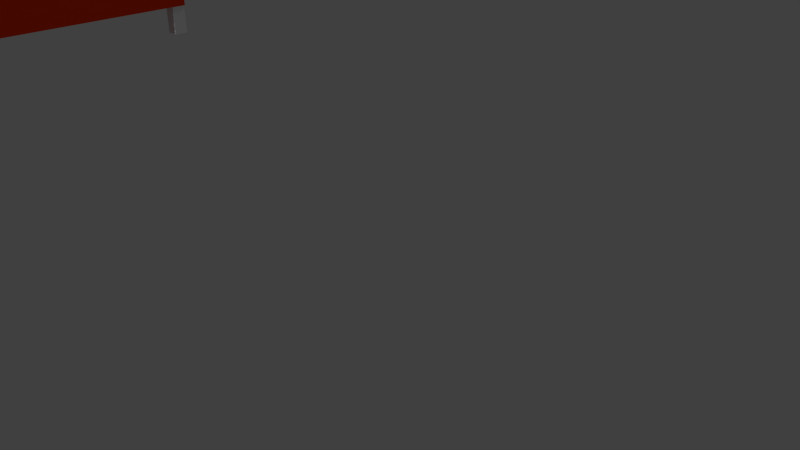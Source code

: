 # Source: chickincoop.er_.blend  (saved by Blender 2.67.0; exported with 4.5.12 LTS)
import bpy
from mathutils import Matrix  # noqa: F401  (used for matrix-valued properties, if any)

bpy.ops.wm.read_factory_settings(use_empty=True)
scene = bpy.context.scene
scene.name = 'Scene'

# ---- collections
col_collection_1 = bpy.data.collections.new('Collection 1'); scene.collection.children.link(col_collection_1)

# ---- materials (node trees are filled in below, after node groups)
mat_material_002 = bpy.data.materials.new('Material.002')
mat_material_002.alpha_threshold = 0.0
mat_material_002.use_transparent_shadow = False
mat_material_002.diffuse_color = (0.02029, 0.02029, 0.02029, 1.0)
mat_material_002.roughness = 0.5
mat_material_002.line_color = (0.0, 0.0, 0.0, 1.0)
mat_material_001 = bpy.data.materials.new('Material.001')
mat_material_001.alpha_threshold = 0.0
mat_material_001.use_transparent_shadow = False
mat_material_001.diffuse_color = (0.02038, 0.02038, 0.02038, 1.0)
mat_material_001.roughness = 0.5
mat_material_001.line_color = (0.0, 0.0, 0.0, 1.0)
mat_material_004 = bpy.data.materials.new('Material.004')
mat_material_004.alpha_threshold = 0.0
mat_material_004.use_transparent_shadow = False
mat_material_004.roughness = 0.5
mat_material_004.line_color = (0.0, 0.0, 0.0, 1.0)
mat_material_003 = bpy.data.materials.new('Material.003')
mat_material_003.alpha_threshold = 0.0
mat_material_003.use_transparent_shadow = False
mat_material_003.diffuse_color = (0.214, 0.08414, 0.004932, 1.0)
mat_material_003.roughness = 0.5
mat_material_003.line_color = (0.0, 0.0, 0.0, 1.0)
mat_material = bpy.data.materials.new('Material')
mat_material.alpha_threshold = 0.0
mat_material.use_transparent_shadow = False
mat_material.diffuse_color = (0.7106, 0.03307, 0.0, 1.0)
mat_material.roughness = 0.5
mat_material.line_color = (0.0, 0.0, 0.0, 1.0)

# ---- material node trees

# ---- world
world_world = bpy.data.worlds.new('World'); scene.world = world_world
world_world.color = (0.05088, 0.05088, 0.05088)
world_world.use_sun_shadow = False
world_world.sun_shadow_jitter_overblur = 0.0
world_world.cycles.sampling_method = 'MANUAL'
world_world.cycles.sample_map_resolution = 256

# ---- cameras
cam_camera = bpy.data.cameras.new('Camera')
cam_camera.clip_end = 100.0
cam_camera.lens = 35.0
cam_camera.sensor_width = 32.0
cam_camera.sensor_height = 18.0
cam_camera.ortho_scale = 7.314
cam_camera.dof.focus_distance = 0.0
cam_camera.dof.aperture_fstop = 128.0

# ---- lights
light_sun = bpy.data.lights.new('Sun', 'SUN')
light_sun.transmission_factor = 0.0
light_sun.angle = 0.1993
light_sun.energy = 1.0
light_sun.shadow_buffer_clip_start = 0.5
light_sun.shadow_soft_size = 0.1
light_sun.shadow_cascade_max_distance = 1000.0
light_sun.cycles.use_multiple_importance_sampling = False
light_hemi = bpy.data.lights.new('Hemi', 'SUN')
light_hemi.transmission_factor = 0.0
light_hemi.angle = 0.1993
light_hemi.energy = 1.0
light_hemi.shadow_buffer_clip_start = 0.5
light_hemi.shadow_soft_size = 0.1
light_hemi.shadow_cascade_max_distance = 1000.0
light_hemi.cycles.use_multiple_importance_sampling = False
light_lamp = bpy.data.lights.new('Lamp', 'POINT')
light_lamp.transmission_factor = 0.0
light_lamp.cutoff_distance = 30.0
light_lamp.energy = 100.0
light_lamp.shadow_buffer_clip_start = 1.001
light_lamp.shadow_soft_size = 0.1
light_lamp.shadow_maximum_resolution = 0.006
light_lamp.use_absolute_resolution = True
light_lamp.cycles.use_multiple_importance_sampling = False

# ---- meshes
me_cube_009 = bpy.data.meshes.new('Cube.009')
me_cube_009.from_pydata([(-1.0, -1.0, -1.0), (-1.0, 1.0, -1.0), (1.0, 1.0, -1.0), (1.0, -1.0, -1.0), (-1.0, -1.0, 1.0), (-1.0, 1.0, 1.0), (1.0, 1.0, 1.0), (1.0, -1.0, 1.0)], [], [(4, 5, 1, 0), (5, 6, 2, 1), (6, 7, 3, 2), (7, 4, 0, 3), (0, 1, 2, 3), (7, 6, 5, 4)])
me_cube_009.materials.append(mat_material_002)
me_cube_009.use_remesh_preserve_volume = False
me_cube_009.use_remesh_preserve_attributes = False
me_cube_009.use_mirror_vertex_groups = False
me_cube_009.update()
me_cube_008 = bpy.data.meshes.new('Cube.008')
me_cube_008.from_pydata([(-1.0, -1.0, -1.0), (-1.0, 1.0, -1.0), (1.0, 1.0, -1.0), (1.0, -1.0, -1.0), (-1.0, -1.0, 1.0), (-1.0, 1.0, 1.0), (1.0, 1.0, 1.0), (1.0, -1.0, 1.0)], [], [(4, 5, 1, 0), (5, 6, 2, 1), (6, 7, 3, 2), (7, 4, 0, 3), (0, 1, 2, 3), (7, 6, 5, 4)])
me_cube_008.materials.append(mat_material_001)
me_cube_008.use_remesh_preserve_volume = False
me_cube_008.use_remesh_preserve_attributes = False
me_cube_008.use_mirror_vertex_groups = False
me_cube_008.update()
me_cube_007 = bpy.data.meshes.new('Cube.007')
me_cube_007.from_pydata([(-1.0, -1.0, -1.0), (-1.0, 1.0, -1.0), (1.0, 1.0, -1.0), (1.0, -1.0, -1.0), (-1.0, -1.0, 1.0), (-1.0, 1.0, 1.0), (1.0, 1.0, 1.0), (1.0, -1.0, 1.0)], [], [(4, 5, 1, 0), (5, 6, 2, 1), (6, 7, 3, 2), (7, 4, 0, 3), (0, 1, 2, 3), (7, 6, 5, 4)])
me_cube_007.use_remesh_preserve_volume = False
me_cube_007.use_remesh_preserve_attributes = False
me_cube_007.use_mirror_vertex_groups = False
me_cube_007.update()
me_cube_006 = bpy.data.meshes.new('Cube.006')
me_cube_006.from_pydata([(-1.0, -1.0, -1.0), (-1.0, 1.0, -1.0), (1.0, 1.0, -1.0), (1.0, -1.0, -1.0), (-1.0, -1.0, 1.0), (-1.0, 1.0, 1.0), (1.0, 1.0, 1.0), (1.0, -1.0, 1.0)], [], [(4, 5, 1, 0), (5, 6, 2, 1), (6, 7, 3, 2), (7, 4, 0, 3), (0, 1, 2, 3), (7, 6, 5, 4)])
me_cube_006.use_remesh_preserve_volume = False
me_cube_006.use_remesh_preserve_attributes = False
me_cube_006.use_mirror_vertex_groups = False
me_cube_006.update()
me_cube_005 = bpy.data.meshes.new('Cube.005')
me_cube_005.from_pydata([(-1.0, -1.0, -1.0), (-1.0, 1.0, -1.0), (1.0, 1.0, -1.0), (1.0, -1.0, -1.0), (-1.0, -1.0, 1.0), (-1.0, 1.0, 1.0), (1.0, 1.0, 1.0), (1.0, -1.0, 1.0)], [], [(4, 5, 1, 0), (5, 6, 2, 1), (6, 7, 3, 2), (7, 4, 0, 3), (0, 1, 2, 3), (7, 6, 5, 4)])
me_cube_005.materials.append(mat_material_004)
me_cube_005.use_remesh_preserve_volume = False
me_cube_005.use_remesh_preserve_attributes = False
me_cube_005.use_mirror_vertex_groups = False
me_cube_005.update()
me_plane = bpy.data.meshes.new('Plane')
me_plane.from_pydata([(1.0, -1.0, 0.0), (-1.0, -1.0, 0.0), (1.0, 1.0, 0.0), (-1.0, 1.0, 0.0)], [], [(1, 0, 2, 3)])
me_plane.materials.append(mat_material_003)
me_plane.use_remesh_preserve_volume = False
me_plane.use_remesh_preserve_attributes = False
me_plane.use_mirror_vertex_groups = False
me_plane.update()
me_cube_004 = bpy.data.meshes.new('Cube.004')
me_cube_004.from_pydata([(-1.0, -1.0, -1.0), (-1.0, 1.0, -1.0), (1.0, 1.0, -1.0), (1.0, -1.0, -1.0), (-1.0, -1.0, 1.0), (-1.0, 1.0, 1.0), (1.0, 1.0, 1.0), (1.0, -1.0, 1.0)], [], [(4, 5, 1, 0), (5, 6, 2, 1), (6, 7, 3, 2), (7, 4, 0, 3), (0, 1, 2, 3), (7, 6, 5, 4)])
me_cube_004.use_remesh_preserve_volume = False
me_cube_004.use_remesh_preserve_attributes = False
me_cube_004.use_mirror_vertex_groups = False
me_cube_004.update()
me_cube_003 = bpy.data.meshes.new('Cube.003')
me_cube_003.from_pydata([(-1.0, -1.0, -1.0), (-1.0, 1.0, -1.0), (1.0, 1.0, -1.0), (1.0, -1.0, -1.0), (-1.0, -1.0, 1.0), (-1.0, 1.0, 1.0), (1.0, 1.0, 1.0), (1.0, -1.0, 1.0)], [], [(4, 5, 1, 0), (5, 6, 2, 1), (6, 7, 3, 2), (7, 4, 0, 3), (0, 1, 2, 3), (7, 6, 5, 4)])
me_cube_003.use_remesh_preserve_volume = False
me_cube_003.use_remesh_preserve_attributes = False
me_cube_003.use_mirror_vertex_groups = False
me_cube_003.update()
me_cube_002 = bpy.data.meshes.new('Cube.002')
me_cube_002.from_pydata([(-1.0, -1.0, -1.0), (-1.0, 1.0, -1.0), (1.0, 1.0, -1.0), (1.0, -1.0, -1.0), (-1.0, -1.0, 1.0), (-1.0, 1.0, 1.0), (1.0, 1.0, 1.0), (1.0, -1.0, 1.0)], [], [(4, 5, 1, 0), (5, 6, 2, 1), (6, 7, 3, 2), (7, 4, 0, 3), (0, 1, 2, 3), (7, 6, 5, 4)])
me_cube_002.use_remesh_preserve_volume = False
me_cube_002.use_remesh_preserve_attributes = False
me_cube_002.use_mirror_vertex_groups = False
me_cube_002.update()
me_cube_001 = bpy.data.meshes.new('Cube.001')
me_cube_001.from_pydata([(-1.0, -1.0, -1.0), (-1.0, 1.0, -1.0), (1.0, 1.0, -1.0), (1.0, -1.0, -1.0), (-1.0, -1.0, 1.0), (-1.0, 1.0, 1.0), (1.0, 1.0, 1.0), (1.0, -1.0, 1.0)], [], [(4, 5, 1, 0), (5, 6, 2, 1), (6, 7, 3, 2), (7, 4, 0, 3), (0, 1, 2, 3), (7, 6, 5, 4)])
me_cube_001.use_remesh_preserve_volume = False
me_cube_001.use_remesh_preserve_attributes = False
me_cube_001.use_mirror_vertex_groups = False
me_cube_001.update()
me_cube = bpy.data.meshes.new('Cube')
me_cube.from_pydata([(1.0, 1.0, -1.0), (1.0, -1.0, -1.0), (-1.0, -1.0, -1.0), (-1.0, 1.0, -1.0), (1.0, 1.0, 1.0), (1.0, -1.0, 1.0), (-1.0, -1.0, 1.0), (-1.0, 1.0, 1.0), (1.0, -5.96e-08, -1.0), (1.788e-07, 1.0, -1.0), (1.0, 1.0, 0.0), (0.0, -1.0, -1.0), (1.0, -1.0, 0.0), (-1.0, 2.98e-07, -1.0), (-1.0, -1.0, 0.0), (-1.0, 1.0, 0.0), (1.0, -5.364e-07, 1.0), (2.384e-07, 1.0, 1.606), (-5.364e-07, -1.0, 1.606), (-1.0, 1.788e-07, 1.0), (5.96e-08, 1.192e-07, -1.0), (-1.49e-07, -1.788e-07, 1.606), (1.0, -2.98e-07, 0.0), (-1.0, 2.384e-07, 0.0), (2.384e-07, 1.0, 0.0), (1.0, -0.5, -1.0), (-0.5, 1.0, -1.0), (1.0, 1.0, 0.5), (-0.5, -1.0, -1.0), (1.0, -1.0, 0.5), (-1.0, 0.5, -1.0), (-1.0, -1.0, 0.5), (-1.0, 1.0, 0.5), (1.0, -0.5, 1.0), (-0.5, 1.0, 1.303), (-0.5, -1.0, 1.303), (-1.0, 0.5, 1.0), (1.0, 0.5, -1.0), (0.5, 1.0, -1.0), (1.0, 1.0, -0.5), (0.5, -1.0, -1.0), (1.0, -1.0, -0.5), (-1.0, -0.5, -1.0), (-1.0, -1.0, -0.5), (-1.0, 1.0, -0.5), (1.0, 0.5, 1.0), (0.5, 1.0, 1.303), (0.5, -1.0, 1.303), (-1.0, -0.5, 1.0), (-0.5, 2.086e-07, -1.0), (0.5, 2.98e-08, -1.0), (1.192e-07, 0.5, -1.0), (2.98e-08, -0.5, -1.0), (-3.427e-07, -0.5, 1.606), (4.47e-08, 0.5, 1.606), (0.5, -3.576e-07, 1.303), (-0.5, 0.0, 1.303), (1.0, -0.5, 0.0), (1.0, 0.5, 0.0), (1.0, -1.788e-07, -0.5), (1.0, -4.172e-07, 0.5), (-0.5, -1.0, 0.0), (0.5, -1.0, 0.0), (-4.172e-07, -1.0, 0.5302), (-1.0, 0.5, 0.0), (-1.0, -0.5, 0.0), (-1.0, 2.682e-07, -0.5), (-1.0, 2.086e-07, 0.5), (-0.5, 1.0, 0.0), (0.5, 1.0, 0.0), (2.384e-07, 1.0, 0.8031), (2.086e-07, 1.0, -0.5), (-0.5, -0.5, -1.0), (-0.5, -0.5, 1.303), (1.0, -0.5, 0.5), (-0.5, -1.0, 0.5267), (-1.0, 0.5, 0.5), (-0.5, 1.0, -0.5), (-0.5, 0.5, -1.0), (0.5, 0.5, -1.0), (0.5, -0.5, -1.0), (0.5, -0.5, 1.303), (0.5, 0.5, 1.303), (-0.5, 0.5, 1.303), (1.0, -0.5, -0.5), (1.0, 0.5, -0.5), (1.0, 0.5, 0.5), (-0.5, -1.0, -0.5), (0.5, -1.0, -0.5), (0.5, -1.0, 0.5292), (-1.0, 0.5, -0.5), (-1.0, -0.5, -0.5), (-1.0, -0.5, 0.5), (-0.5, 1.0, 0.6515), (0.5, 1.0, 0.6515), (0.5, 1.0, -0.5), (1.0, -0.75, -1.0), (-0.75, 1.0, -1.0), (1.0, 1.0, 0.75), (-0.75, -1.0, -1.0), (1.0, -1.0, 0.75), (-1.0, 0.75, -1.0), (-1.0, -1.0, 0.75), (-1.0, 1.0, 0.75), (1.0, -0.75, 1.0), (-0.75, 1.0, 1.152), (-0.75, -1.0, 1.152), (-1.0, 0.75, 1.0), (1.0, 0.75, -1.0), (0.75, 1.0, -1.0), (1.0, 1.0, -0.75), (0.75, -1.0, -1.0), (1.0, -1.0, -0.75), (-1.0, -0.75, -1.0), (-1.0, -1.0, -0.75), (-1.0, 1.0, -0.75), (1.0, 0.75, 1.0), (0.75, 1.0, 1.152), (0.75, -1.0, 1.152), (-1.0, -0.75, 1.0), (-0.75, 2.533e-07, -1.0), (0.75, -1.49e-08, -1.0), (1.49e-07, 0.75, -1.0), (4.47e-08, -0.25, -1.0), (-4.396e-07, -0.75, 1.606), (1.416e-07, 0.75, 1.606), (0.75, -4.47e-07, 1.152), (-0.25, -8.941e-08, 1.455), (1.0, -0.75, 0.0), (1.0, 0.75, 0.0), (1.0, -1.192e-07, -0.75), (1.0, -3.576e-07, 0.25), (-0.75, -1.0, 0.0), (0.75, -1.0, 0.0), (-7.451e-08, -1.0, -0.75), (-3.576e-07, -1.0, 0.2651), (-1.0, 0.75, 0.0), (-1.0, -0.75, 0.0), (-1.0, 2.831e-07, -0.75), (-1.0, 2.235e-07, 0.25), (-0.75, 1.0, 0.0), (0.75, 1.0, 0.0), (2.384e-07, 1.0, 1.205), (2.235e-07, 1.0, -0.25), (1.0, -0.25, -1.0), (-0.25, 1.0, -1.0), (1.0, 1.0, 0.25), (-0.25, -1.0, -1.0), (1.0, -1.0, 0.25), (-1.0, 0.25, -1.0), (-1.0, -1.0, 0.25), (-1.0, 1.0, 0.25), (1.0, -0.25, 1.0), (-0.25, 1.0, 1.455), (-0.25, -1.0, 1.455), (-1.0, 0.25, 1.0), (1.0, 0.25, -1.0), (0.25, 1.0, -1.0), (1.0, 1.0, -0.25), (0.25, -1.0, -1.0), (1.0, -1.0, -0.25), (-1.0, -0.25, -1.0), (-1.0, -1.0, -0.25), (-1.0, 1.0, -0.25), (1.0, 0.25, 1.0), (0.25, 1.0, 1.455), (0.25, -1.0, 1.455), (-1.0, -0.25, 1.0), (-0.25, 1.639e-07, -1.0), (0.25, 7.451e-08, -1.0), (8.941e-08, 0.25, -1.0), (1.49e-08, -0.75, -1.0), (-2.459e-07, -0.25, 1.606), (-5.215e-08, 0.25, 1.606), (0.25, -2.682e-07, 1.455), (-0.75, 8.941e-08, 1.152), (1.0, -0.25, 0.0), (1.0, 0.25, 0.0), (1.0, -2.384e-07, -0.25), (1.0, -4.768e-07, 0.75), (-0.25, -1.0, 0.0), (0.25, -1.0, 0.0), (-4.768e-07, -1.0, 1.068), (-1.0, 0.25, 0.0), (-1.0, -0.25, 0.0), (-1.0, 2.533e-07, -0.25), (-1.0, 1.937e-07, 0.75), (-0.25, 1.0, 0.0), (0.25, 1.0, 0.0), (2.384e-07, 1.0, 0.4015), (1.937e-07, 1.0, -0.75), (-0.75, -0.5, -1.0), (-0.25, -0.5, -1.0), (-0.5, -0.25, -1.0), (-0.5, -0.75, -1.0), (-0.5, -0.75, 1.303), (-0.5, -0.25, 1.303), (-0.25, -0.5, 1.455), (-0.75, -0.5, 1.152), (1.0, -0.75, 0.5), (1.0, -0.25, 0.5), (1.0, -0.5, 0.25), (1.0, -0.5, 0.75), (-0.75, -1.0, 0.5133), (-0.25, -1.0, 0.5284), (-0.5, -1.0, 0.2633), (-0.5, -1.0, 0.9149), (-1.0, 0.75, 0.5), (-1.0, 0.25, 0.5), (-1.0, 0.5, 0.25), (-1.0, 0.5, 0.75), (-0.75, 1.0, -0.5), (-0.25, 1.0, -0.5), (-0.5, 1.0, -0.25), (-0.5, 1.0, -0.75), (-0.75, 0.5, -1.0), (-0.25, 0.5, -1.0), (-0.5, 0.75, -1.0), (-0.5, 0.25, -1.0), (0.25, 0.5, -1.0), (0.75, 0.5, -1.0), (0.5, 0.75, -1.0), (0.5, 0.25, -1.0), (0.25, -0.5, -1.0), (0.75, -0.5, -1.0), (0.5, -0.25, -1.0), (0.5, -0.75, -1.0), (0.5, -0.75, 1.303), (0.5, -0.25, 1.303), (0.75, -0.5, 1.152), (0.25, -0.5, 1.455), (0.5, 0.25, 1.303), (0.5, 0.75, 1.303), (0.75, 0.5, 1.152), (0.25, 0.5, 1.455), (-0.5, 0.25, 1.303), (-0.5, 0.75, 1.303), (-0.25, 0.5, 1.455), (-0.75, 0.5, 1.152), (1.0, -0.75, -0.5), (1.0, -0.25, -0.5), (1.0, -0.5, -0.75), (1.0, -0.5, -0.25), (1.0, 0.25, -0.5), (1.0, 0.75, -0.5), (1.0, 0.5, -0.75), (1.0, 0.5, -0.25), (1.0, 0.25, 0.5), (1.0, 0.75, 0.5), (1.0, 0.5, 0.25), (1.0, 0.5, 0.75), (-0.75, -1.0, -0.5), (-0.25, -1.0, -0.5), (-0.5, -1.0, -0.75), (-0.5, -1.0, -0.25), (0.25, -1.0, -0.5), (0.75, -1.0, -0.5), (0.5, -1.0, -0.75), (0.5, -1.0, -0.25), (0.25, -1.0, 0.5297), (0.75, -1.0, 0.5146), (0.5, -1.0, 0.2646), (0.5, -1.0, 0.9162), (-1.0, 0.75, -0.5), (-1.0, 0.25, -0.5), (-1.0, 0.5, -0.75), (-1.0, 0.5, -0.25), (-1.0, -0.25, -0.5), (-1.0, -0.75, -0.5), (-1.0, -0.5, -0.75), (-1.0, -0.5, -0.25), (-1.0, -0.25, 0.5), (-1.0, -0.75, 0.5), (-1.0, -0.5, 0.25), (-1.0, -0.5, 0.75), (-0.75, 1.0, 0.5758), (-0.25, 1.0, 0.7273), (-0.5, 1.0, 0.9773), (-0.5, 1.0, 0.3258), (0.25, 1.0, 0.7273), (0.75, 1.0, 0.5758), (0.5, 1.0, 0.9773), (0.5, 1.0, 0.3258), (0.25, 1.0, -0.5), (0.75, 1.0, -0.5), (0.5, 1.0, -0.25), (0.5, 1.0, -0.75), (-0.75, -0.75, -1.0), (-0.75, -0.75, 1.152), (1.0, -0.75, 0.75), (-0.75, -1.0, 0.8324), (-1.0, 0.75, 0.75), (-0.75, 1.0, -0.75), (-0.75, 0.25, -1.0), (0.25, 0.25, -1.0), (0.25, -0.75, -1.0), (0.25, -0.75, 1.455), (0.25, 0.25, 1.455), (-0.75, 0.25, 1.152), (1.0, -0.75, -0.25), (1.0, 0.25, -0.25), (1.0, 0.25, 0.75), (-0.75, -1.0, -0.25), (0.25, -1.0, -0.25), (0.25, -1.0, 0.9922), (-1.0, 0.75, -0.25), (-1.0, -0.25, -0.25), (-1.0, -0.25, 0.75), (-0.75, 1.0, 0.2879), (0.25, 1.0, 0.3637), (0.25, 1.0, -0.75), (-0.75, -0.25, -1.0), (-0.25, -0.25, -1.0), (-0.25, -0.75, -1.0), (-0.25, -0.75, 1.455), (-0.25, -0.25, 1.455), (-0.75, -0.25, 1.152), (1.0, -0.75, 0.25), (1.0, -0.25, 0.25), (1.0, -0.25, 0.75), (-0.75, -1.0, 0.2567), (-0.25, -1.0, 0.2642), (-0.25, -1.0, 0.9915), (-1.0, 0.75, 0.25), (-1.0, 0.25, 0.25), (-1.0, 0.25, 0.75), (-0.75, 1.0, -0.25), (-0.25, 1.0, -0.25), (-0.25, 1.0, -0.75), (-0.75, 0.75, -1.0), (-0.25, 0.75, -1.0), (-0.25, 0.25, -1.0), (0.25, 0.75, -1.0), (0.75, 0.75, -1.0), (0.75, 0.25, -1.0), (0.25, -0.25, -1.0), (0.75, -0.25, -1.0), (0.75, -0.75, -1.0), (0.75, -0.75, 1.152), (0.75, -0.25, 1.152), (0.25, -0.25, 1.455), (0.75, 0.25, 1.152), (0.75, 0.75, 1.152), (0.25, 0.75, 1.455), (-0.25, 0.25, 1.455), (-0.25, 0.75, 1.455), (-0.75, 0.75, 1.152), (1.0, -0.75, -0.75), (1.0, -0.25, -0.75), (1.0, -0.25, -0.25), (1.0, 0.25, -0.75), (1.0, 0.75, -0.75), (1.0, 0.75, -0.25), (1.0, 0.25, 0.25), (1.0, 0.75, 0.25), (1.0, 0.75, 0.75), (-0.75, -1.0, -0.75), (-0.25, -1.0, -0.75), (-0.25, -1.0, -0.25), (0.25, -1.0, -0.75), (0.75, -1.0, -0.75), (0.75, -1.0, -0.25), (0.25, -1.0, 0.2648), (0.75, -1.0, 0.2573), (0.75, -1.0, 0.8331), (-1.0, 0.75, -0.75), (-1.0, 0.25, -0.75), (-1.0, 0.25, -0.25), (-1.0, -0.25, -0.75), (-1.0, -0.75, -0.75), (-1.0, -0.75, -0.25), (-1.0, -0.25, 0.25), (-1.0, -0.75, 0.25), (-1.0, -0.75, 0.75), (-0.75, 1.0, 0.8637), (-0.25, 1.0, 1.091), (-0.25, 1.0, 0.3637), (0.25, 1.0, 1.091), (0.75, 1.0, 0.8637), (0.75, 1.0, 0.2879), (0.25, 1.0, -0.25), (0.75, 1.0, -0.25), (0.75, 1.0, -0.75), (1.0, -0.875, -1.0), (-0.875, 1.0, -1.0), (1.0, 1.0, 0.875), (-0.875, -1.0, -1.0), (1.0, -1.0, 0.875), (-1.0, 0.875, -1.0), (-1.0, -1.0, 0.875), (-1.0, 1.0, 0.875), (1.0, -0.875, 1.0), (-0.875, 1.0, 1.076), (-0.875, -1.0, 1.076), (-1.0, 0.875, 1.0), (1.0, 0.875, -1.0), (0.875, 1.0, -1.0), (1.0, 1.0, -0.875), (0.875, -1.0, -1.0), (1.0, -1.0, -0.875), (-1.0, -0.875, -1.0), (-1.0, -1.0, -0.875), (-1.0, 1.0, -0.875), (1.0, 0.875, 1.0), (0.875, 1.0, 1.076), (0.875, -1.0, 1.076), (-1.0, -0.875, 1.0), (-0.875, 2.757e-07, -1.0), (0.875, -3.725e-08, -1.0), (1.639e-07, 0.875, -1.0), (5.215e-08, -0.125, -1.0), (-4.88e-07, -0.875, 1.606), (1.9e-07, 0.875, 1.606), (0.875, -4.917e-07, 1.076), (-0.125, -1.341e-07, 1.53), (1.0, -0.875, 0.0), (1.0, 0.875, 0.0), (1.0, -8.941e-08, -0.875), (1.0, -3.278e-07, 0.125), (-0.875, -1.0, 0.0), (0.875, -1.0, 0.0), (-3.725e-08, -1.0, -0.875), (-3.278e-07, -1.0, 0.1325), (-1.0, 0.875, 0.0), (-1.0, -0.875, 0.0), (-1.0, 2.906e-07, -0.875), (-1.0, 2.31e-07, 0.125), (-0.875, 1.0, 0.0), (0.875, 1.0, 0.0), (2.384e-07, 1.0, 1.405), (2.31e-07, 1.0, -0.125), (1.0, -0.125, -1.0), (-0.125, 1.0, -1.0), (1.0, 1.0, 0.125), (-0.125, -1.0, -1.0), (1.0, -1.0, 0.125), (-1.0, 0.125, -1.0), (-1.0, -1.0, 0.125), (-1.0, 1.0, 0.125), (1.0, -0.125, 1.0), (-0.125, 1.0, 1.53), (-0.125, -1.0, 1.53), (-1.0, 0.125, 1.0), (1.0, 0.125, -1.0), (0.125, 1.0, -1.0), (1.0, 1.0, -0.125), (0.125, -1.0, -1.0), (1.0, -1.0, -0.125), (-1.0, -0.125, -1.0), (-1.0, -1.0, -0.125), (-1.0, 1.0, -0.125), (1.0, 0.125, 1.0), (0.125, 1.0, 1.53), (0.125, -1.0, 1.53), (-1.0, -0.125, 1.0), (-0.125, 1.416e-07, -1.0), (0.125, 9.686e-08, -1.0), (7.451e-08, 0.125, -1.0), (7.451e-09, -0.875, -1.0), (-1.974e-07, -0.125, 1.606), (-1.006e-07, 0.125, 1.606), (0.125, -2.235e-07, 1.53), (-0.875, 1.341e-07, 1.076), (1.0, -0.125, 0.0), (1.0, 0.125, 0.0), (1.0, -2.682e-07, -0.125), (1.0, -5.066e-07, 0.875), (-5.066e-07, -1.0, 1.337), (-1.0, 0.125, 0.0), (-1.0, -0.125, 0.0), (-1.0, 2.459e-07, -0.125), (-1.0, 1.863e-07, 0.875), (-0.125, 1.0, 0.0), (0.125, 1.0, 0.0), (2.384e-07, 1.0, 0.2008), (1.863e-07, 1.0, -0.875), (-0.875, -0.5, -1.0), (-0.125, -0.5, -1.0), (-0.5, -0.125, -1.0), (-0.5, -0.625, -1.0), (-0.5, -0.875, 1.303), (-0.5, -0.125, 1.303), (-0.125, -0.5, 1.53), (-0.625, -0.5, 1.227), (1.0, -0.875, 0.5), (1.0, -0.125, 0.5), (1.0, -0.5, 0.125), (1.0, -0.5, 0.625), (-0.875, -1.0, 0.5067), (-0.125, -1.0, 0.5293), (-0.5, -1.0, 0.1317), (-0.5, -1.0, 0.7208), (-1.0, 0.875, 0.5), (-1.0, 0.125, 0.5), (-1.0, 0.5, 0.125), (-1.0, 0.5, 0.625), (-0.875, 1.0, -0.5), (-0.125, 1.0, -0.5), (-0.5, 1.0, -0.125), (-0.5, 1.0, -0.625), (-0.875, 0.5, -1.0), (-0.125, 0.5, -1.0), (-0.5, 0.875, -1.0), (-0.5, 0.375, -1.0), (0.125, 0.5, -1.0), (0.875, 0.5, -1.0), (0.5, 0.875, -1.0), (0.5, 0.375, -1.0), (0.125, -0.5, -1.0), (0.875, -0.5, -1.0), (0.5, -0.125, -1.0), (0.5, -0.625, -1.0), (0.5, -0.875, 1.303), (0.5, -0.125, 1.303), (0.875, -0.5, 1.076), (0.375, -0.5, 1.379), (0.5, 0.125, 1.303), (0.5, 0.875, 1.303), (0.875, 0.5, 1.076), (0.375, 0.5, 1.379), (-0.5, 0.125, 1.303), (-0.5, 0.875, 1.303), (-0.125, 0.5, 1.53), (-0.625, 0.5, 1.227), (1.0, -0.875, -0.5), (1.0, -0.125, -0.5), (1.0, -0.5, -0.875), (1.0, -0.5, -0.375), (1.0, 0.125, -0.5), (1.0, 0.875, -0.5), (1.0, 0.5, -0.875), (1.0, 0.5, -0.375), (1.0, 0.125, 0.5), (1.0, 0.875, 0.5), (1.0, 0.5, 0.125), (1.0, 0.5, 0.625), (-0.875, -1.0, -0.5), (-0.5, -1.0, -0.875), (-0.5, -1.0, -0.375), (0.875, -1.0, -0.5), (0.5, -1.0, -0.875), (0.5, -1.0, -0.375), (0.125, -1.0, 0.5299), (0.875, -1.0, 0.5073), (0.5, -1.0, 0.1323), (0.5, -1.0, 0.7227), (-1.0, 0.875, -0.5), (-1.0, 0.125, -0.5), (-1.0, 0.5, -0.875), (-1.0, 0.5, -0.375), (-1.0, -0.125, -0.5), (-1.0, -0.875, -0.5), (-1.0, -0.5, -0.875), (-1.0, -0.5, -0.375), (-1.0, -0.125, 0.5), (-1.0, -0.875, 0.5), (-1.0, -0.5, 0.125), (-1.0, -0.5, 0.625), (-0.875, 1.0, 0.5379), (-0.125, 1.0, 0.7652), (-0.5, 1.0, 1.14), (-0.5, 1.0, 0.4887), (0.125, 1.0, 0.7652), (0.875, 1.0, 0.5379), (0.5, 1.0, 1.14), (0.5, 1.0, 0.4887), (0.125, 1.0, -0.5), (0.875, 1.0, -0.5), (0.5, 1.0, -0.125), (0.5, 1.0, -0.625), (1.0, -0.625, -1.0), (-0.625, 1.0, -1.0), (1.0, 1.0, 0.625), (-0.625, -1.0, -1.0), (1.0, -1.0, 0.625), (-1.0, 0.625, -1.0), (-1.0, -1.0, 0.625), (-1.0, 1.0, 0.625), (1.0, -0.625, 1.0), (-0.625, 1.0, 1.227), (-0.625, -1.0, 1.227), (-1.0, 0.625, 1.0), (1.0, 0.625, -1.0), (0.625, 1.0, -1.0), (1.0, 1.0, -0.625), (0.625, -1.0, -1.0), (1.0, -1.0, -0.625), (-1.0, -0.625, -1.0), (-1.0, -1.0, -0.625), (-1.0, 1.0, -0.625), (1.0, 0.625, 1.0), (0.625, 1.0, 1.227), (0.625, -1.0, 1.227), (-1.0, -0.625, 1.0), (-0.625, 2.31e-07, -1.0), (0.625, 7.451e-09, -1.0), (1.341e-07, 0.625, -1.0), (3.725e-08, -0.375, -1.0), (-3.912e-07, -0.625, 1.606), (9.313e-08, 0.625, 1.606), (0.625, -4.023e-07, 1.227), (-0.375, -4.47e-08, 1.379), (1.0, -0.625, 0.0), (1.0, 0.625, 0.0), (1.0, -1.49e-07, -0.625), (1.0, -3.874e-07, 0.375), (-0.625, -1.0, 0.0), (0.625, -1.0, 0.0), (-1.118e-07, -1.0, -0.625), (-3.874e-07, -1.0, 0.3976), (-1.0, 0.625, 0.0), (-1.0, -0.625, 0.0), (-1.0, 2.757e-07, -0.625), (-1.0, 2.161e-07, 0.375), (-0.625, 1.0, 0.0), (0.625, 1.0, 0.0), (2.384e-07, 1.0, 1.004), (2.161e-07, 1.0, -0.375), (1.0, -0.375, -1.0), (-0.375, 1.0, -1.0), (1.0, 1.0, 0.375), (-0.375, -1.0, -1.0), (1.0, -1.0, 0.375), (-1.0, 0.375, -1.0), (-1.0, -1.0, 0.375), (-1.0, 1.0, 0.375), (1.0, -0.375, 1.0), (-0.375, 1.0, 1.379), (-0.375, -1.0, 1.379), (-1.0, 0.375, 1.0), (1.0, 0.375, -1.0), (0.375, 1.0, -1.0), (1.0, 1.0, -0.375), (0.375, -1.0, -1.0), (1.0, -1.0, -0.375), (-1.0, -0.375, -1.0), (-1.0, -1.0, -0.375), (-1.0, 1.0, -0.375), (1.0, 0.375, 1.0), (0.375, 1.0, 1.379), (0.375, -1.0, 1.379), (-1.0, -0.375, 1.0), (-0.375, 1.863e-07, -1.0), (0.375, 5.215e-08, -1.0), (1.043e-07, 0.375, -1.0), (2.235e-08, -0.625, -1.0), (-2.943e-07, -0.375, 1.606), (-3.725e-09, 0.375, 1.606), (0.375, -3.129e-07, 1.379), (-0.625, 4.47e-08, 1.227), (1.0, -0.375, 0.0), (1.0, 0.375, 0.0), (1.0, -2.086e-07, -0.375), (1.0, -4.47e-07, 0.625), (-0.375, -1.0, 0.0), (0.375, -1.0, 0.0), (-4.47e-07, -1.0, 0.7992), (-1.0, 0.375, 0.0), (-1.0, -0.375, 0.0), (-1.0, 2.608e-07, -0.375), (-1.0, 2.012e-07, 0.625), (-0.375, 1.0, 0.0), (0.375, 1.0, 0.0), (2.384e-07, 1.0, 0.6023), (2.012e-07, 1.0, -0.625), (-0.625, -0.5, -1.0), (-0.375, -0.5, -1.0), (-0.5, -0.375, -1.0), (-0.5, -0.875, -1.0), (-0.5, -0.625, 1.303), (-0.5, -0.375, 1.303), (-0.375, -0.5, 1.379), (-0.875, -0.5, 1.076), (1.0, -0.625, 0.5), (1.0, -0.375, 0.5), (1.0, -0.5, 0.375), (1.0, -0.5, 0.875), (-0.625, -1.0, 0.52), (-0.375, -1.0, 0.5276), (-0.5, -1.0, 0.395), (-0.5, -1.0, 1.109), (-1.0, 0.625, 0.5), (-1.0, 0.375, 0.5), (-1.0, 0.5, 0.375), (-1.0, 0.5, 0.875), (-0.625, 1.0, -0.5), (-0.375, 1.0, -0.5), (-0.5, 1.0, -0.375), (-0.5, 1.0, -0.875), (-0.625, 0.5, -1.0), (-0.375, 0.5, -1.0), (-0.5, 0.625, -1.0), (-0.5, 0.125, -1.0), (0.375, 0.5, -1.0), (0.625, 0.5, -1.0), (0.5, 0.625, -1.0), (0.5, 0.125, -1.0), (0.375, -0.5, -1.0), (0.625, -0.5, -1.0), (0.5, -0.375, -1.0), (0.5, -0.875, -1.0), (0.5, -0.625, 1.303), (0.5, -0.375, 1.303), (0.625, -0.5, 1.227), (0.125, -0.5, 1.53), (0.5, 0.375, 1.303), (0.5, 0.625, 1.303), (0.625, 0.5, 1.227), (0.125, 0.5, 1.53), (-0.5, 0.375, 1.303), (-0.5, 0.625, 1.303), (-0.375, 0.5, 1.379), (-0.875, 0.5, 1.076), (1.0, -0.625, -0.5), (1.0, -0.375, -0.5), (1.0, -0.5, -0.625), (1.0, -0.5, -0.125), (1.0, 0.375, -0.5), (1.0, 0.625, -0.5), (1.0, 0.5, -0.625), (1.0, 0.5, -0.125), (1.0, 0.375, 0.5), (1.0, 0.625, 0.5), (1.0, 0.5, 0.375), (1.0, 0.5, 0.875), (-0.625, -1.0, -0.5), (-0.375, -1.0, -0.5), (-0.5, -1.0, -0.625), (-0.5, -1.0, -0.125), (0.375, -1.0, -0.5), (0.625, -1.0, -0.5), (0.5, -1.0, -0.625), (0.5, -1.0, -0.125), (0.375, -1.0, 0.5295), (0.625, -1.0, 0.5219), (0.5, -1.0, 0.3969), (0.5, -1.0, 1.11), (-1.0, 0.625, -0.5), (-1.0, 0.375, -0.5), (-1.0, 0.5, -0.625), (-1.0, 0.5, -0.125), (-1.0, -0.375, -0.5), (-1.0, -0.625, -0.5), (-1.0, -0.5, -0.625), (-1.0, -0.5, -0.125), (-1.0, -0.375, 0.5), (-1.0, -0.625, 0.5), (-1.0, -0.5, 0.375), (-1.0, -0.5, 0.875), (-0.625, 1.0, 0.6137), (-0.375, 1.0, 0.6894), (-0.5, 1.0, 0.8144), (-0.5, 1.0, 0.1629), (0.375, 1.0, 0.6894), (0.625, 1.0, 0.6137), (0.5, 1.0, 0.8144), (0.5, 1.0, 0.1629), (0.375, 1.0, -0.5), (0.625, 1.0, -0.5), (0.5, 1.0, -0.375), (0.5, 1.0, -0.875), (-0.875, -0.75, -1.0), (-0.625, -0.75, -1.0), (-0.75, -0.625, -1.0), (-0.75, -0.875, -1.0), (-0.75, -0.875, 1.152), (-0.75, -0.625, 1.152), (-0.625, -0.75, 1.227), (-0.875, -0.75, 1.076), (1.0, -0.875, 0.75), (1.0, -0.625, 0.75), (1.0, -0.75, 0.625), (1.0, -0.75, 0.875), (-0.875, -1.0, 0.7912), (-0.625, -1.0, 0.8737), (-0.75, -1.0, 0.6729), (-0.75, -1.0, 0.992), (-1.0, 0.875, 0.75), (-1.0, 0.625, 0.75), (-1.0, 0.75, 0.625), (-1.0, 0.75, 0.875), (-0.875, 1.0, -0.75), (-0.625, 1.0, -0.75), (-0.75, 1.0, -0.625), (-0.75, 1.0, -0.875), (-0.875, 0.25, -1.0), (-0.625, 0.25, -1.0), (-0.75, 0.375, -1.0), (-0.75, 0.125, -1.0), (0.125, 0.25, -1.0), (0.375, 0.25, -1.0), (0.25, 0.375, -1.0), (0.25, 0.125, -1.0), (0.125, -0.75, -1.0), (0.375, -0.75, -1.0), (0.25, -0.625, -1.0), (0.25, -0.875, -1.0), (0.25, -0.875, 1.455), (0.25, -0.625, 1.455), (0.375, -0.75, 1.379), (0.125, -0.75, 1.53), (0.25, 0.125, 1.455), (0.25, 0.375, 1.455), (0.375, 0.25, 1.379), (0.125, 0.25, 1.53), (-0.75, 0.125, 1.152), (-0.75, 0.375, 1.152), (-0.625, 0.25, 1.227), (-0.875, 0.25, 1.076), (1.0, -0.875, -0.25), (1.0, -0.625, -0.25), (1.0, -0.75, -0.375), (1.0, -0.75, -0.125), (1.0, 0.125, -0.25), (1.0, 0.375, -0.25), (1.0, 0.25, -0.375), (1.0, 0.25, -0.125), (1.0, 0.125, 0.75), (1.0, 0.375, 0.75), (1.0, 0.25, 0.625), (1.0, 0.25, 0.875), (-0.875, -1.0, -0.25), (-0.625, -1.0, -0.25), (-0.75, -1.0, -0.375), (-0.75, -1.0, -0.125), (0.375, -1.0, -0.25), (0.25, -1.0, -0.375), (0.25, -1.0, -0.125), (0.125, -1.0, 1.03), (0.375, -1.0, 0.9542), (0.25, -1.0, 0.7609), (0.25, -1.0, 1.223), (-1.0, 0.875, -0.25), (-1.0, 0.625, -0.25), (-1.0, 0.75, -0.375), (-1.0, 0.75, -0.125), (-1.0, -0.125, -0.25), (-1.0, -0.375, -0.25), (-1.0, -0.25, -0.375), (-1.0, -0.25, -0.125), (-1.0, -0.125, 0.75), (-1.0, -0.375, 0.75), (-1.0, -0.25, 0.625), (-1.0, -0.25, 0.875), (-0.875, 1.0, 0.2689), (-0.625, 1.0, 0.3068), (-0.75, 1.0, 0.4318), (-0.75, 1.0, 0.1439), (0.125, 1.0, 0.3826), (0.375, 1.0, 0.3447), (0.25, 1.0, 0.5455), (0.25, 1.0, 0.1818), (0.125, 1.0, -0.75), (0.375, 1.0, -0.75), (0.25, 1.0, -0.625), (0.25, 1.0, -0.875), (-0.875, -0.25, -1.0), (-0.625, -0.25, -1.0), (-0.75, -0.125, -1.0), (-0.75, -0.375, -1.0), (-0.375, -0.25, -1.0), (-0.125, -0.25, -1.0), (-0.25, -0.125, -1.0), (-0.25, -0.375, -1.0), (-0.375, -0.75, -1.0), (-0.125, -0.75, -1.0), (-0.25, -0.625, -1.0), (-0.25, -0.875, -1.0), (-0.25, -0.875, 1.455), (-0.25, -0.625, 1.455), (-0.125, -0.75, 1.53), (-0.375, -0.75, 1.379), (-0.25, -0.375, 1.455), (-0.25, -0.125, 1.455), (-0.125, -0.25, 1.53), (-0.375, -0.25, 1.379), (-0.75, -0.375, 1.152), (-0.75, -0.125, 1.152), (-0.625, -0.25, 1.227), (-0.875, -0.25, 1.076), (1.0, -0.875, 0.25), (1.0, -0.625, 0.25), (1.0, -0.75, 0.125), (1.0, -0.75, 0.375), (1.0, -0.375, 0.25), (1.0, -0.125, 0.25), (1.0, -0.25, 0.125), (1.0, -0.25, 0.375), (1.0, -0.375, 0.75), (1.0, -0.125, 0.75), (1.0, -0.25, 0.625), (1.0, -0.25, 0.875), (-0.875, -1.0, 0.2533), (-0.625, -1.0, 0.26), (-0.75, -1.0, 0.1283), (-0.75, -1.0, 0.385), (-0.375, -1.0, 0.2638), (-0.125, -1.0, 0.2646), (-0.25, -1.0, 0.1321), (-0.25, -1.0, 0.3963), (-0.375, -1.0, 0.9532), (-0.125, -1.0, 1.03), (-0.25, -1.0, 0.76), (-0.25, -1.0, 1.223), (-1.0, 0.875, 0.25), (-1.0, 0.625, 0.25), (-1.0, 0.75, 0.125), (-1.0, 0.75, 0.375), (-1.0, 0.375, 0.25), (-1.0, 0.125, 0.25), (-1.0, 0.25, 0.125), (-1.0, 0.25, 0.375), (-1.0, 0.375, 0.75), (-1.0, 0.125, 0.75), (-1.0, 0.25, 0.625), (-1.0, 0.25, 0.875), (-0.875, 1.0, -0.25), (-0.625, 1.0, -0.25), (-0.75, 1.0, -0.125), (-0.75, 1.0, -0.375), (-0.375, 1.0, -0.25), (-0.125, 1.0, -0.25), (-0.25, 1.0, -0.125), (-0.25, 1.0, -0.375), (-0.375, 1.0, -0.75), (-0.125, 1.0, -0.75), (-0.25, 1.0, -0.625), (-0.25, 1.0, -0.875), (-0.875, 0.75, -1.0), (-0.625, 0.75, -1.0), (-0.75, 0.875, -1.0), (-0.75, 0.625, -1.0), (-0.375, 0.75, -1.0), (-0.125, 0.75, -1.0), (-0.25, 0.875, -1.0), (-0.25, 0.625, -1.0), (-0.375, 0.25, -1.0), (-0.125, 0.25, -1.0), (-0.25, 0.375, -1.0), (-0.25, 0.125, -1.0), (0.125, 0.75, -1.0), (0.375, 0.75, -1.0), (0.25, 0.875, -1.0), (0.25, 0.625, -1.0), (0.625, 0.75, -1.0), (0.875, 0.75, -1.0), (0.75, 0.875, -1.0), (0.75, 0.625, -1.0), (0.625, 0.25, -1.0), (0.875, 0.25, -1.0), (0.75, 0.375, -1.0), (0.75, 0.125, -1.0), (0.125, -0.25, -1.0), (0.375, -0.25, -1.0), (0.25, -0.125, -1.0), (0.25, -0.375, -1.0), (0.625, -0.25, -1.0), (0.875, -0.25, -1.0), (0.75, -0.125, -1.0), (0.75, -0.375, -1.0), (0.625, -0.75, -1.0), (0.875, -0.75, -1.0), (0.75, -0.625, -1.0), (0.75, -0.875, -1.0), (0.75, -0.875, 1.152), (0.75, -0.625, 1.152), (0.875, -0.75, 1.076), (0.625, -0.75, 1.227), (0.75, -0.375, 1.152), (0.75, -0.125, 1.152), (0.875, -0.25, 1.076), (0.625, -0.25, 1.227), (0.25, -0.375, 1.455), (0.25, -0.125, 1.455), (0.375, -0.25, 1.379), (0.125, -0.25, 1.53), (0.75, 0.125, 1.152), (0.75, 0.375, 1.152), (0.875, 0.25, 1.076), (0.625, 0.25, 1.227), (0.75, 0.625, 1.152), (0.75, 0.875, 1.152), (0.875, 0.75, 1.076), (0.625, 0.75, 1.227), (0.25, 0.625, 1.455), (0.25, 0.875, 1.455), (0.375, 0.75, 1.379), (0.125, 0.75, 1.53), (-0.25, 0.125, 1.455), (-0.25, 0.375, 1.455), (-0.125, 0.25, 1.53), (-0.375, 0.25, 1.379), (-0.25, 0.625, 1.455), (-0.25, 0.875, 1.455), (-0.125, 0.75, 1.53), (-0.375, 0.75, 1.379), (-0.75, 0.625, 1.152), (-0.75, 0.875, 1.152), (-0.625, 0.75, 1.227), (-0.875, 0.75, 1.076), (1.0, -0.875, -0.75), (1.0, -0.625, -0.75), (1.0, -0.75, -0.875), (1.0, -0.75, -0.625), (1.0, -0.375, -0.75), (1.0, -0.125, -0.75), (1.0, -0.25, -0.875), (1.0, -0.25, -0.625), (1.0, -0.375, -0.25), (1.0, -0.125, -0.25), (1.0, -0.25, -0.375), (1.0, -0.25, -0.125), (1.0, 0.125, -0.75), (1.0, 0.375, -0.75), (1.0, 0.25, -0.875), (1.0, 0.25, -0.625), (1.0, 0.625, -0.75), (1.0, 0.875, -0.75), (1.0, 0.75, -0.875), (1.0, 0.75, -0.625), (1.0, 0.625, -0.25), (1.0, 0.875, -0.25), (1.0, 0.75, -0.375), (1.0, 0.75, -0.125), (1.0, 0.125, 0.25), (1.0, 0.375, 0.25), (1.0, 0.25, 0.125), (1.0, 0.25, 0.375), (1.0, 0.625, 0.25), (1.0, 0.875, 0.25), (1.0, 0.75, 0.125), (1.0, 0.75, 0.375), (1.0, 0.625, 0.75), (1.0, 0.875, 0.75), (1.0, 0.75, 0.625), (1.0, 0.75, 0.875), (-0.875, -1.0, -0.75), (-0.625, -1.0, -0.75), (-0.75, -1.0, -0.875), (-0.75, -1.0, -0.625), (-0.375, -1.0, -0.75), (-0.125, -1.0, -0.75), (-0.25, -1.0, -0.875), (-0.25, -1.0, -0.625), (-0.375, -1.0, -0.25), (-0.25, -1.0, -0.375), (-0.25, -1.0, -0.125), (0.125, -1.0, -0.75), (0.375, -1.0, -0.75), (0.25, -1.0, -0.875), (0.25, -1.0, -0.625), (0.625, -1.0, -0.75), (0.875, -1.0, -0.75), (0.75, -1.0, -0.875), (0.75, -1.0, -0.625), (0.625, -1.0, -0.25), (0.875, -1.0, -0.25), (0.75, -1.0, -0.375), (0.75, -1.0, -0.125), (0.125, -1.0, 0.265), (0.375, -1.0, 0.2647), (0.25, -1.0, 0.1324), (0.25, -1.0, 0.3973), (0.625, -1.0, 0.261), (0.875, -1.0, 0.2537), (0.75, -1.0, 0.1287), (0.75, -1.0, 0.386), (0.625, -1.0, 0.8746), (0.875, -1.0, 0.7915), (0.75, -1.0, 0.6738), (0.75, -1.0, 0.9923), (-1.0, 0.875, -0.75), (-1.0, 0.625, -0.75), (-1.0, 0.75, -0.875), (-1.0, 0.75, -0.625), (-1.0, 0.375, -0.75), (-1.0, 0.125, -0.75), (-1.0, 0.25, -0.875), (-1.0, 0.25, -0.625), (-1.0, 0.375, -0.25), (-1.0, 0.125, -0.25), (-1.0, 0.25, -0.375), (-1.0, 0.25, -0.125), (-1.0, -0.125, -0.75), (-1.0, -0.375, -0.75), (-1.0, -0.25, -0.875), (-1.0, -0.25, -0.625), (-1.0, -0.625, -0.75), (-1.0, -0.875, -0.75), (-1.0, -0.75, -0.875), (-1.0, -0.75, -0.625), (-1.0, -0.625, -0.25), (-1.0, -0.875, -0.25), (-1.0, -0.75, -0.375), (-1.0, -0.75, -0.125), (-1.0, -0.125, 0.25), (-1.0, -0.375, 0.25), (-1.0, -0.25, 0.125), (-1.0, -0.25, 0.375), (-1.0, -0.625, 0.25), (-1.0, -0.875, 0.25), (-1.0, -0.75, 0.125), (-1.0, -0.75, 0.375), (-1.0, -0.625, 0.75), (-1.0, -0.875, 0.75), (-1.0, -0.75, 0.625), (-1.0, -0.75, 0.875), (-0.875, 1.0, 0.8068), (-0.625, 1.0, 0.9205), (-0.75, 1.0, 1.008), (-0.75, 1.0, 0.7197), (-0.375, 1.0, 1.034), (-0.125, 1.0, 1.148), (-0.25, 1.0, 1.273), (-0.25, 1.0, 0.9091), (-0.375, 1.0, 0.3447), (-0.125, 1.0, 0.3826), (-0.25, 1.0, 0.5455), (-0.25, 1.0, 0.1818), (0.125, 1.0, 1.148), (0.375, 1.0, 1.034), (0.25, 1.0, 1.273), (0.25, 1.0, 0.9091), (0.625, 1.0, 0.9205), (0.875, 1.0, 0.8068), (0.75, 1.0, 1.008), (0.75, 1.0, 0.7197), (0.625, 1.0, 0.3068), (0.875, 1.0, 0.2689), (0.75, 1.0, 0.4318), (0.75, 1.0, 0.1439), (0.125, 1.0, -0.25), (0.375, 1.0, -0.25), (0.25, 1.0, -0.125), (0.25, 1.0, -0.375), (0.625, 1.0, -0.25), (0.875, 1.0, -0.25), (0.75, 1.0, -0.125), (0.75, 1.0, -0.375), (0.625, 1.0, -0.75), (0.875, 1.0, -0.75), (0.75, 1.0, -0.625), (0.75, 1.0, -0.875), (-0.875, -0.875, -1.0), (-0.875, -0.875, 1.076), (1.0, -0.875, 0.875), (-0.875, -1.0, 0.9335), (-1.0, 0.875, 0.875), (-0.875, 1.0, -0.875), (-0.875, 0.125, -1.0), (0.125, 0.125, -1.0), (0.125, -0.875, -1.0), (0.125, -0.875, 1.53), (0.125, 0.125, 1.53), (-0.875, 0.125, 1.076), (1.0, -0.875, -0.125), (1.0, 0.125, -0.125), (1.0, 0.125, 0.875), (-0.875, -1.0, -0.125), (0.125, -1.0, 1.28), (-1.0, 0.875, -0.125), (-1.0, -0.125, -0.125), (-1.0, -0.125, 0.875), (-0.875, 1.0, 0.1345), (0.125, 1.0, 0.1913), (0.125, 1.0, -0.875), (-0.875, -0.375, -1.0), (-0.375, -0.375, -1.0), (-0.375, -0.875, -1.0), (-0.375, -0.875, 1.379), (-0.375, -0.375, 1.379), (-0.875, -0.375, 1.076), (1.0, -0.875, 0.375), (1.0, -0.375, 0.375), (1.0, -0.375, 0.875), (-0.875, -1.0, 0.38), (-0.375, -1.0, 0.3957), (-0.375, -1.0, 1.166), (-1.0, 0.875, 0.375), (-1.0, 0.375, 0.375), (-1.0, 0.375, 0.875), (-0.875, 1.0, -0.375), (-0.375, 1.0, -0.375), (-0.375, 1.0, -0.875), (-0.875, 0.625, -1.0), (-0.375, 0.625, -1.0), (-0.375, 0.125, -1.0), (0.125, 0.625, -1.0), (0.625, 0.625, -1.0), (0.625, 0.125, -1.0), (0.125, -0.375, -1.0), (0.625, -0.375, -1.0), (0.625, -0.875, -1.0), (0.625, -0.875, 1.227), (0.625, -0.375, 1.227), (0.125, -0.375, 1.53), (0.625, 0.125, 1.227), (0.625, 0.625, 1.227), (0.125, 0.625, 1.53), (-0.375, 0.125, 1.379), (-0.375, 0.625, 1.379), (-0.875, 0.625, 1.076), (1.0, -0.875, -0.625), (1.0, -0.375, -0.625), (1.0, -0.375, -0.125), (1.0, 0.125, -0.625), (1.0, 0.625, -0.625), (1.0, 0.625, -0.125), (1.0, 0.125, 0.375), (1.0, 0.625, 0.375), (1.0, 0.625, 0.875), (-0.875, -1.0, -0.625), (-0.375, -1.0, -0.625), (-0.375, -1.0, -0.125), (0.125, -1.0, -0.625), (0.625, -1.0, -0.625), (0.625, -1.0, -0.125), (0.125, -1.0, 0.3974), (0.625, -1.0, 0.3914), (0.625, -1.0, 1.051), (-1.0, 0.875, -0.625), (-1.0, 0.375, -0.625), (-1.0, 0.375, -0.125), (-1.0, -0.125, -0.625), (-1.0, -0.625, -0.625), (-1.0, -0.625, -0.125), (-1.0, -0.125, 0.375), (-1.0, -0.625, 0.375), (-1.0, -0.625, 0.875), (-0.875, 1.0, 0.6724), (-0.375, 1.0, 0.8618), (-0.375, 1.0, 0.1724), (0.125, 1.0, 0.9565), (0.625, 1.0, 0.7671), (0.625, 1.0, 0.1534), (0.125, 1.0, -0.375), (0.625, 1.0, -0.375), (0.625, 1.0, -0.875), (-0.875, -0.625, -1.0), (-0.625, -0.625, -1.0), (-0.625, -0.875, -1.0), (-0.625, -0.875, 1.227), (-0.625, -0.625, 1.227), (-0.875, -0.625, 1.076), (1.0, -0.875, 0.625), (1.0, -0.625, 0.625), (1.0, -0.625, 0.875), (-0.875, -1.0, 0.6489), (-0.625, -1.0, 0.6968), (-0.625, -1.0, 1.05), (-1.0, 0.875, 0.625), (-1.0, 0.625, 0.625), (-1.0, 0.625, 0.875), (-0.875, 1.0, -0.625), (-0.625, 1.0, -0.625), (-0.625, 1.0, -0.875), (-0.875, 0.375, -1.0), (-0.625, 0.375, -1.0), (-0.625, 0.125, -1.0), (0.125, 0.375, -1.0), (0.375, 0.375, -1.0), (0.375, 0.125, -1.0), (0.125, -0.625, -1.0), (0.375, -0.625, -1.0), (0.375, -0.875, -1.0), (0.375, -0.875, 1.379), (0.375, -0.625, 1.379), (0.125, -0.625, 1.53), (0.375, 0.125, 1.379), (0.375, 0.375, 1.379), (0.125, 0.375, 1.53), (-0.625, 0.125, 1.227), (-0.625, 0.375, 1.227), (-0.875, 0.375, 1.076), (1.0, -0.875, -0.375), (1.0, -0.625, -0.375), (1.0, -0.625, -0.125), (1.0, 0.125, -0.375), (1.0, 0.375, -0.375), (1.0, 0.375, -0.125), (1.0, 0.125, 0.625), (1.0, 0.375, 0.625), (1.0, 0.375, 0.875), (-0.875, -1.0, -0.375), (-0.625, -1.0, -0.375), (-0.625, -1.0, -0.125), (0.375, -1.0, -0.375), (0.375, -1.0, -0.125), (0.125, -1.0, 0.78), (0.375, -1.0, 0.7418), (0.375, -1.0, 1.167), (-1.0, 0.875, -0.375), (-1.0, 0.625, -0.375), (-1.0, 0.625, -0.125), (-1.0, -0.125, -0.375), (-1.0, -0.375, -0.375), (-1.0, -0.375, -0.125), (-1.0, -0.125, 0.625), (-1.0, -0.375, 0.625), (-1.0, -0.375, 0.875), (-0.875, 1.0, 0.4034), (-0.625, 1.0, 0.4602), (-0.625, 1.0, 0.1534), (0.125, 1.0, 0.5739), (0.375, 1.0, 0.5171), (0.375, 1.0, 0.1724), (0.125, 1.0, -0.625), (0.375, 1.0, -0.625), (0.375, 1.0, -0.875), (-0.875, -0.125, -1.0), (-0.625, -0.125, -1.0), (-0.625, -0.375, -1.0), (-0.375, -0.125, -1.0), (-0.125, -0.125, -1.0), (-0.125, -0.375, -1.0), (-0.375, -0.625, -1.0), (-0.125, -0.625, -1.0), (-0.125, -0.875, -1.0), (-0.125, -0.875, 1.53), (-0.125, -0.625, 1.53), (-0.375, -0.625, 1.379), (-0.125, -0.375, 1.53), (-0.125, -0.125, 1.53), (-0.375, -0.125, 1.379), (-0.625, -0.375, 1.227), (-0.625, -0.125, 1.227), (-0.875, -0.125, 1.076), (1.0, -0.875, 0.125), (1.0, -0.625, 0.125), (1.0, -0.625, 0.375), (1.0, -0.375, 0.125), (1.0, -0.125, 0.125), (1.0, -0.125, 0.375), (1.0, -0.375, 0.625), (1.0, -0.125, 0.625), (1.0, -0.125, 0.875), (-0.875, -1.0, 0.1267), (-0.625, -1.0, 0.13), (-0.625, -1.0, 0.39), (-0.375, -1.0, 0.1319), (-0.125, -1.0, 0.1323), (-0.125, -1.0, 0.397), (-0.375, -1.0, 0.7404), (-0.125, -1.0, 0.7796), (-0.125, -1.0, 1.28), (-1.0, 0.875, 0.125), (-1.0, 0.625, 0.125), (-1.0, 0.625, 0.375), (-1.0, 0.375, 0.125), (-1.0, 0.125, 0.125), (-1.0, 0.125, 0.375), (-1.0, 0.375, 0.625), (-1.0, 0.125, 0.625), (-1.0, 0.125, 0.875), (-0.875, 1.0, -0.125), (-0.625, 1.0, -0.125), (-0.625, 1.0, -0.375), (-0.375, 1.0, -0.125), (-0.125, 1.0, -0.125), (-0.125, 1.0, -0.375), (-0.375, 1.0, -0.625), (-0.125, 1.0, -0.625), (-0.125, 1.0, -0.875), (-0.875, 0.875, -1.0), (-0.625, 0.875, -1.0), (-0.625, 0.625, -1.0), (-0.375, 0.875, -1.0), (-0.125, 0.875, -1.0), (-0.125, 0.625, -1.0), (-0.375, 0.375, -1.0), (-0.125, 0.375, -1.0), (-0.125, 0.125, -1.0), (0.125, 0.875, -1.0), (0.375, 0.875, -1.0), (0.375, 0.625, -1.0), (0.625, 0.875, -1.0), (0.875, 0.875, -1.0), (0.875, 0.625, -1.0), (0.625, 0.375, -1.0), (0.875, 0.375, -1.0), (0.875, 0.125, -1.0), (0.125, -0.125, -1.0), (0.375, -0.125, -1.0), (0.375, -0.375, -1.0), (0.625, -0.125, -1.0), (0.875, -0.125, -1.0), (0.875, -0.375, -1.0), (0.625, -0.625, -1.0), (0.875, -0.625, -1.0), (0.875, -0.875, -1.0), (0.875, -0.875, 1.076), (0.875, -0.625, 1.076), (0.625, -0.625, 1.227), (0.875, -0.375, 1.076), (0.875, -0.125, 1.076), (0.625, -0.125, 1.227), (0.375, -0.375, 1.379), (0.375, -0.125, 1.379), (0.125, -0.125, 1.53), (0.875, 0.125, 1.076), (0.875, 0.375, 1.076), (0.625, 0.375, 1.227), (0.875, 0.625, 1.076), (0.875, 0.875, 1.076), (0.625, 0.875, 1.227), (0.375, 0.625, 1.379), (0.375, 0.875, 1.379), (0.125, 0.875, 1.53), (-0.125, 0.125, 1.53), (-0.125, 0.375, 1.53), (-0.375, 0.375, 1.379), (-0.125, 0.625, 1.53), (-0.125, 0.875, 1.53), (-0.375, 0.875, 1.379), (-0.625, 0.625, 1.227), (-0.625, 0.875, 1.227), (-0.875, 0.875, 1.076), (1.0, -0.875, -0.875), (1.0, -0.625, -0.875), (1.0, -0.625, -0.625), (1.0, -0.375, -0.875), (1.0, -0.125, -0.875), (1.0, -0.125, -0.625), (1.0, -0.375, -0.375), (1.0, -0.125, -0.375), (1.0, -0.125, -0.125), (1.0, 0.125, -0.875), (1.0, 0.375, -0.875), (1.0, 0.375, -0.625), (1.0, 0.625, -0.875), (1.0, 0.875, -0.875), (1.0, 0.875, -0.625), (1.0, 0.625, -0.375), (1.0, 0.875, -0.375), (1.0, 0.875, -0.125), (1.0, 0.125, 0.125), (1.0, 0.375, 0.125), (1.0, 0.375, 0.375), (1.0, 0.625, 0.125), (1.0, 0.875, 0.125), (1.0, 0.875, 0.375), (1.0, 0.625, 0.625), (1.0, 0.875, 0.625), (1.0, 0.875, 0.875), (-0.875, -1.0, -0.875), (-0.625, -1.0, -0.875), (-0.625, -1.0, -0.625), (-0.375, -1.0, -0.875), (-0.125, -1.0, -0.875), (-0.125, -1.0, -0.625), (-0.375, -1.0, -0.375), (0.125, -1.0, -0.875), (0.375, -1.0, -0.875), (0.375, -1.0, -0.625), (0.625, -1.0, -0.875), (0.875, -1.0, -0.875), (0.875, -1.0, -0.625), (0.625, -1.0, -0.375), (0.875, -1.0, -0.375), (0.875, -1.0, -0.125), (0.125, -1.0, 0.1325), (0.375, -1.0, 0.1324), (0.375, -1.0, 0.3971), (0.625, -1.0, 0.1305), (0.875, -1.0, 0.1268), (0.875, -1.0, 0.3805), (0.625, -1.0, 0.6983), (0.875, -1.0, 0.6494), (0.875, -1.0, 0.9337), (-1.0, 0.875, -0.875), (-1.0, 0.625, -0.875), (-1.0, 0.625, -0.625), (-1.0, 0.375, -0.875), (-1.0, 0.125, -0.875), (-1.0, 0.125, -0.625), (-1.0, 0.375, -0.375), (-1.0, 0.125, -0.375), (-1.0, 0.125, -0.125), (-1.0, -0.125, -0.875), (-1.0, -0.375, -0.875), (-1.0, -0.375, -0.625), (-1.0, -0.625, -0.875), (-1.0, -0.875, -0.875), (-1.0, -0.875, -0.625), (-1.0, -0.625, -0.375), (-1.0, -0.875, -0.375), (-1.0, -0.875, -0.125), (-1.0, -0.125, 0.125), (-1.0, -0.375, 0.125), (-1.0, -0.375, 0.375), (-1.0, -0.625, 0.125), (-1.0, -0.875, 0.125), (-1.0, -0.875, 0.375), (-1.0, -0.625, 0.625), (-1.0, -0.875, 0.625), (-1.0, -0.875, 0.875), (-0.875, 1.0, 0.9413), (-0.625, 1.0, 1.074), (-0.625, 1.0, 0.7671), (-0.375, 1.0, 1.206), (-0.125, 1.0, 1.339), (-0.125, 1.0, 0.9565), (-0.375, 1.0, 0.5171), (-0.125, 1.0, 0.5739), (-0.125, 1.0, 0.1913), (0.125, 1.0, 1.339), (0.375, 1.0, 1.206), (0.375, 1.0, 0.8618), (0.625, 1.0, 1.074), (0.875, 1.0, 0.9413), (0.875, 1.0, 0.6724), (0.625, 1.0, 0.4602), (0.875, 1.0, 0.4034), (0.875, 1.0, 0.1345), (0.125, 1.0, -0.125), (0.375, 1.0, -0.125), (0.375, 1.0, -0.375), (0.625, 1.0, -0.125), (0.875, 1.0, -0.125), (0.875, 1.0, -0.375), (0.625, 1.0, -0.625), (0.875, 1.0, -0.625), (0.875, 1.0, -0.875)], [], [(1143, 386, 2, 400), (1144, 406, 6, 393), (1145, 391, 5, 387), (1146, 393, 6, 389), (1147, 394, 7, 390), (1148, 384, 3, 402), (1149, 407, 13, 436), (1150, 456, 20, 457), (1151, 446, 11, 458), (1152, 411, 18, 453), (1153, 460, 21, 461), (1154, 442, 19, 462), (1155, 415, 12, 447), (1156, 464, 22, 465), (1157, 451, 16, 466), (1158, 419, 14, 449), (1159, 453, 18, 467), (1160, 423, 15, 450), (1161, 469, 23, 470), (1162, 454, 19, 471), (1163, 427, 15, 438), (1164, 473, 24, 474), (1165, 444, 9, 475), (1166, 476, 42, 635), (1167, 666, 72, 667), (1168, 621, 28, 668), (1169, 480, 35, 628), (1170, 670, 73, 671), (1171, 641, 48, 672), (1172, 484, 29, 622), (1173, 674, 74, 675), (1174, 626, 33, 676), (1175, 488, 31, 624), (1176, 678, 75, 679), (1177, 628, 35, 680), (1178, 492, 32, 625), (1179, 682, 76, 683), (1180, 629, 36, 684), (1181, 496, 44, 637), (1182, 686, 77, 687), (1183, 619, 26, 688), (1184, 500, 30, 575), (1185, 690, 78, 691), (1186, 642, 49, 692), (1187, 504, 51, 596), (1188, 694, 79, 695), (1189, 595, 50, 696), (1190, 508, 52, 597), (1191, 698, 80, 699), (1192, 585, 40, 700), (1193, 512, 47, 592), (1194, 702, 81, 703), (1195, 646, 53, 704), (1196, 516, 55, 600), (1197, 706, 82, 707), (1198, 599, 54, 708), (1199, 520, 56, 601), (1200, 710, 83, 711), (1201, 581, 36, 712), (1202, 524, 41, 586), (1203, 714, 84, 715), (1204, 650, 57, 716), (1205, 528, 59, 604), (1206, 718, 85, 719), (1207, 603, 58, 720), (1208, 532, 60, 605), (1209, 722, 86, 723), (1210, 590, 45, 724), (1211, 536, 43, 588), (1212, 726, 87, 727), (1213, 654, 61, 728), (1215, 730, 88, 731), (1216, 607, 62, 732), (1217, 542, 63, 609), (1218, 734, 89, 735), (1219, 592, 47, 736), (1220, 546, 44, 589), (1221, 738, 90, 739), (1222, 657, 64, 740), (1223, 550, 66, 612), (1224, 742, 91, 743), (1225, 611, 65, 744), (1226, 554, 67, 613), (1227, 746, 92, 747), (1228, 593, 48, 748), (1229, 558, 32, 577), (1230, 750, 93, 751), (1231, 661, 68, 752), (1232, 562, 70, 616), (1233, 754, 94, 755), (1234, 615, 69, 756), (1235, 566, 71, 617), (1236, 758, 95, 759), (1237, 583, 38, 760), (1238, 761, 113, 587), (1239, 762, 287, 763), (1240, 573, 99, 764), (1241, 765, 106, 580), (1242, 766, 288, 767), (1243, 593, 119, 768), (1244, 769, 100, 574), (1245, 770, 289, 771), (1246, 578, 104, 772), (1247, 773, 102, 576), (1248, 774, 290, 775), (1249, 580, 106, 776), (1250, 777, 103, 577), (1251, 778, 291, 779), (1252, 581, 107, 780), (1253, 781, 115, 589), (1254, 782, 292, 783), (1255, 571, 97, 784), (1256, 785, 149, 623), (1257, 786, 293, 787), (1258, 594, 120, 788), (1259, 789, 170, 644), (1260, 790, 294, 791), (1261, 643, 169, 792), (1262, 793, 171, 645), (1263, 794, 295, 795), (1264, 633, 159, 796), (1265, 797, 166, 640), (1266, 798, 296, 799), (1267, 598, 124, 800), (1268, 801, 174, 648), (1269, 802, 297, 803), (1270, 647, 173, 804), (1271, 805, 175, 649), (1272, 806, 298, 807), (1273, 629, 155, 808), (1274, 809, 160, 634), (1275, 810, 299, 811), (1276, 602, 128, 812), (1277, 813, 178, 652), (1278, 814, 300, 815), (1279, 651, 177, 816), (1280, 817, 179, 653), (1281, 818, 301, 819), (1282, 638, 164, 820), (1283, 821, 162, 636), (1284, 822, 302, 823), (1285, 606, 132, 824), (1286, 825, 303, 826), (1287, 655, 181, 827), (1288, 828, 182, 656), (1289, 829, 304, 830), (1290, 640, 166, 831), (1291, 832, 163, 637), (1292, 833, 305, 834), (1293, 610, 136, 835), (1294, 836, 185, 659), (1295, 837, 306, 838), (1296, 658, 184, 839), (1297, 840, 186, 660), (1298, 841, 307, 842), (1299, 641, 167, 843), (1300, 844, 151, 625), (1301, 845, 308, 846), (1302, 614, 140, 847), (1303, 848, 189, 663), (1304, 849, 309, 850), (1305, 662, 188, 851), (1306, 852, 190, 664), (1307, 853, 310, 854), (1308, 631, 157, 855), (1309, 856, 161, 448), (1310, 857, 311, 858), (1311, 665, 191, 859), (1312, 860, 193, 478), (1313, 861, 312, 862), (1314, 477, 192, 863), (1315, 864, 194, 479), (1316, 865, 313, 866), (1317, 434, 147, 867), (1318, 868, 154, 441), (1319, 869, 314, 870), (1320, 669, 195, 871), (1321, 872, 197, 482), (1322, 873, 315, 874), (1323, 481, 196, 875), (1324, 876, 198, 483), (1325, 877, 316, 878), (1326, 454, 167, 879), (1327, 880, 148, 435), (1328, 881, 317, 882), (1329, 673, 199, 883), (1330, 884, 201, 486), (1331, 885, 318, 886), (1332, 485, 200, 887), (1333, 888, 202, 487), (1334, 889, 319, 890), (1335, 439, 152, 891), (1336, 892, 150, 437), (1337, 893, 320, 894), (1338, 677, 203, 895), (1339, 896, 205, 490), (1340, 897, 321, 898), (1341, 489, 204, 899), (1342, 900, 206, 491), (1343, 901, 322, 902), (1344, 441, 154, 903), (1345, 904, 151, 438), (1346, 905, 323, 906), (1347, 681, 207, 907), (1348, 908, 209, 494), (1349, 909, 324, 910), (1350, 493, 208, 911), (1351, 912, 210, 495), (1352, 913, 325, 914), (1353, 442, 155, 915), (1354, 916, 163, 450), (1355, 917, 326, 918), (1356, 685, 211, 919), (1357, 920, 213, 498), (1358, 921, 327, 922), (1359, 497, 212, 923), (1360, 924, 214, 499), (1361, 925, 328, 926), (1362, 432, 145, 927), (1363, 928, 101, 388), (1364, 929, 329, 930), (1365, 689, 215, 931), (1366, 932, 217, 502), (1367, 933, 330, 934), (1368, 501, 216, 935), (1369, 936, 218, 503), (1370, 937, 331, 938), (1371, 455, 168, 939), (1372, 940, 122, 409), (1373, 941, 332, 942), (1374, 693, 219, 943), (1375, 944, 221, 506), (1376, 945, 333, 946), (1377, 505, 220, 947), (1378, 948, 222, 507), (1379, 949, 334, 950), (1380, 408, 121, 951), (1381, 952, 123, 410), (1382, 953, 335, 954), (1383, 697, 223, 955), (1384, 956, 225, 510), (1385, 957, 336, 958), (1386, 509, 224, 959), (1387, 960, 226, 511), (1388, 961, 337, 962), (1389, 398, 111, 963), (1390, 964, 118, 405), (1391, 965, 338, 966), (1392, 701, 227, 967), (1393, 968, 229, 514), (1394, 969, 339, 970), (1395, 513, 228, 971), (1396, 972, 230, 515), (1397, 973, 340, 974), (1398, 459, 172, 975), (1399, 976, 126, 413), (1400, 977, 341, 978), (1401, 705, 231, 979), (1402, 980, 233, 518), (1403, 981, 342, 982), (1404, 517, 232, 983), (1405, 984, 234, 519), (1406, 985, 343, 986), (1407, 412, 125, 987), (1408, 988, 127, 414), (1409, 989, 344, 990), (1410, 709, 235, 991), (1411, 992, 237, 522), (1412, 993, 345, 994), (1413, 521, 236, 995), (1414, 996, 238, 523), (1415, 997, 346, 998), (1416, 394, 107, 999), (1417, 1000, 112, 399), (1418, 1001, 347, 1002), (1419, 713, 239, 1003), (1420, 1004, 241, 526), (1421, 1005, 348, 1006), (1422, 525, 240, 1007), (1423, 1008, 242, 527), (1424, 1009, 349, 1010), (1425, 463, 176, 1011), (1426, 1012, 130, 417), (1427, 1013, 350, 1014), (1428, 717, 243, 1015), (1429, 1016, 245, 530), (1430, 1017, 351, 1018), (1431, 529, 244, 1019), (1432, 1020, 246, 531), (1433, 1021, 352, 1022), (1434, 416, 129, 1023), (1435, 1024, 131, 418), (1436, 1025, 353, 1026), (1437, 721, 247, 1027), (1438, 1028, 249, 534), (1439, 1029, 354, 1030), (1440, 533, 248, 1031), (1441, 1032, 250, 535), (1442, 1033, 355, 1034), (1443, 403, 116, 1035), (1444, 1036, 114, 401), (1445, 1037, 356, 1038), (1446, 725, 251, 1039), (1447, 1040, 253, 537), (1448, 1041, 357, 1042), (1450, 1044, 254, 538), (1451, 1047, 134, 421), (1452, 1048, 359, 1049), (1453, 729, 255, 1050), (1454, 1051, 257, 540), (1455, 1052, 360, 1053), (1456, 539, 256, 1054), (1457, 1055, 258, 541), (1458, 1056, 361, 1057), (1459, 420, 133, 1058), (1460, 1059, 135, 422), (1461, 1060, 362, 1061), (1462, 733, 259, 1062), (1463, 1063, 261, 544), (1464, 1064, 363, 1065), (1465, 543, 260, 1066), (1466, 1067, 262, 545), (1467, 1068, 364, 1069), (1468, 405, 118, 1070), (1469, 1071, 115, 402), (1470, 1072, 365, 1073), (1471, 737, 263, 1074), (1472, 1075, 265, 548), (1473, 1076, 366, 1077), (1474, 547, 264, 1078), (1475, 1079, 266, 549), (1476, 1080, 367, 1081), (1477, 468, 183, 1082), (1478, 1083, 138, 425), (1479, 1084, 368, 1085), (1480, 741, 267, 1086), (1481, 1087, 269, 552), (1482, 1088, 369, 1089), (1483, 551, 268, 1090), (1484, 1091, 270, 553), (1485, 1092, 370, 1093), (1486, 424, 137, 1094), (1487, 1095, 139, 426), (1488, 1096, 371, 1097), (1489, 745, 271, 1098), (1490, 1099, 273, 556), (1491, 1100, 372, 1101), (1492, 555, 272, 1102), (1493, 1103, 274, 557), (1494, 1104, 373, 1105), (1495, 406, 119, 1106), (1496, 1107, 103, 390), (1497, 1108, 374, 1109), (1498, 749, 275, 1110), (1499, 1111, 277, 560), (1500, 1112, 375, 1113), (1501, 559, 276, 1114), (1502, 1115, 278, 561), (1503, 1116, 376, 1117), (1504, 472, 187, 1118), (1505, 1119, 142, 429), (1506, 1120, 377, 1121), (1507, 753, 279, 1122), (1508, 1123, 281, 564), (1509, 1124, 378, 1125), (1510, 563, 280, 1126), (1511, 1127, 282, 565), (1512, 1128, 379, 1129), (1513, 428, 141, 1130), (1514, 1131, 143, 430), (1515, 1132, 380, 1133), (1516, 757, 283, 1134), (1517, 1135, 285, 568), (1518, 1136, 381, 1137), (1519, 567, 284, 1138), (1520, 1139, 286, 569), (1521, 1140, 382, 1141), (1522, 396, 109, 1142), (761, 1143, 400, 113), (287, 764, 1143, 761), (764, 99, 386, 1143), (765, 1144, 393, 106), (288, 768, 1144, 765), (768, 119, 406, 1144), (769, 1145, 387, 100), (289, 772, 1145, 769), (772, 104, 391, 1145), (773, 1146, 389, 102), (290, 776, 1146, 773), (776, 106, 393, 1146), (777, 1147, 390, 103), (291, 780, 1147, 777), (780, 107, 394, 1147), (781, 1148, 402, 115), (292, 784, 1148, 781), (784, 97, 384, 1148), (785, 1149, 436, 149), (293, 788, 1149, 785), (788, 120, 407, 1149), (789, 1150, 457, 170), (294, 792, 1150, 789), (792, 169, 456, 1150), (793, 1151, 458, 171), (295, 796, 1151, 793), (796, 159, 446, 1151), (797, 1152, 453, 166), (296, 800, 1152, 797), (800, 124, 411, 1152), (801, 1153, 461, 174), (297, 804, 1153, 801), (804, 173, 460, 1153), (805, 1154, 462, 175), (298, 808, 1154, 805), (808, 155, 442, 1154), (809, 1155, 447, 160), (299, 812, 1155, 809), (812, 128, 415, 1155), (813, 1156, 465, 178), (300, 816, 1156, 813), (816, 177, 464, 1156), (817, 1157, 466, 179), (301, 820, 1157, 817), (820, 164, 451, 1157), (821, 1158, 449, 162), (302, 824, 1158, 821), (824, 132, 419, 1158), (828, 1159, 467, 182), (304, 831, 1159, 828), (831, 166, 453, 1159), (832, 1160, 450, 163), (305, 835, 1160, 832), (835, 136, 423, 1160), (836, 1161, 470, 185), (306, 839, 1161, 836), (839, 184, 469, 1161), (840, 1162, 471, 186), (307, 843, 1162, 840), (843, 167, 454, 1162), (844, 1163, 438, 151), (308, 847, 1163, 844), (847, 140, 427, 1163), (848, 1164, 474, 189), (309, 851, 1164, 848), (851, 188, 473, 1164), (852, 1165, 475, 190), (310, 855, 1165, 852), (855, 157, 444, 1165), (856, 1166, 635, 161), (311, 859, 1166, 856), (859, 191, 476, 1166), (860, 1167, 667, 193), (312, 863, 1167, 860), (863, 192, 666, 1167), (864, 1168, 668, 194), (313, 867, 1168, 864), (867, 147, 621, 1168), (868, 1169, 628, 154), (314, 871, 1169, 868), (871, 195, 480, 1169), (872, 1170, 671, 197), (315, 875, 1170, 872), (875, 196, 670, 1170), (876, 1171, 672, 198), (316, 879, 1171, 876), (879, 167, 641, 1171), (880, 1172, 622, 148), (317, 883, 1172, 880), (883, 199, 484, 1172), (884, 1173, 675, 201), (318, 887, 1173, 884), (887, 200, 674, 1173), (888, 1174, 676, 202), (319, 891, 1174, 888), (891, 152, 626, 1174), (892, 1175, 624, 150), (320, 895, 1175, 892), (895, 203, 488, 1175), (896, 1176, 679, 205), (321, 899, 1176, 896), (899, 204, 678, 1176), (900, 1177, 680, 206), (322, 903, 1177, 900), (903, 154, 628, 1177), (904, 1178, 625, 151), (323, 907, 1178, 904), (907, 207, 492, 1178), (908, 1179, 683, 209), (324, 911, 1179, 908), (911, 208, 682, 1179), (912, 1180, 684, 210), (325, 915, 1180, 912), (915, 155, 629, 1180), (916, 1181, 637, 163), (326, 919, 1181, 916), (919, 211, 496, 1181), (920, 1182, 687, 213), (327, 923, 1182, 920), (923, 212, 686, 1182), (924, 1183, 688, 214), (328, 927, 1183, 924), (927, 145, 619, 1183), (928, 1184, 575, 101), (329, 931, 1184, 928), (931, 215, 500, 1184), (932, 1185, 691, 217), (330, 935, 1185, 932), (935, 216, 690, 1185), (936, 1186, 692, 218), (331, 939, 1186, 936), (939, 168, 642, 1186), (940, 1187, 596, 122), (332, 943, 1187, 940), (943, 219, 504, 1187), (944, 1188, 695, 221), (333, 947, 1188, 944), (947, 220, 694, 1188), (948, 1189, 696, 222), (334, 951, 1189, 948), (951, 121, 595, 1189), (952, 1190, 597, 123), (335, 955, 1190, 952), (955, 223, 508, 1190), (956, 1191, 699, 225), (336, 959, 1191, 956), (959, 224, 698, 1191), (960, 1192, 700, 226), (337, 963, 1192, 960), (963, 111, 585, 1192), (964, 1193, 592, 118), (338, 967, 1193, 964), (967, 227, 512, 1193), (968, 1194, 703, 229), (339, 971, 1194, 968), (971, 228, 702, 1194), (972, 1195, 704, 230), (340, 975, 1195, 972), (975, 172, 646, 1195), (976, 1196, 600, 126), (341, 979, 1196, 976), (979, 231, 516, 1196), (980, 1197, 707, 233), (342, 983, 1197, 980), (983, 232, 706, 1197), (984, 1198, 708, 234), (343, 987, 1198, 984), (987, 125, 599, 1198), (988, 1199, 601, 127), (344, 991, 1199, 988), (991, 235, 520, 1199), (992, 1200, 711, 237), (345, 995, 1200, 992), (995, 236, 710, 1200), (996, 1201, 712, 238), (346, 999, 1201, 996), (999, 107, 581, 1201), (1000, 1202, 586, 112), (347, 1003, 1202, 1000), (1003, 239, 524, 1202), (1004, 1203, 715, 241), (348, 1007, 1203, 1004), (1007, 240, 714, 1203), (1008, 1204, 716, 242), (349, 1011, 1204, 1008), (1011, 176, 650, 1204), (1012, 1205, 604, 130), (350, 1015, 1205, 1012), (1015, 243, 528, 1205), (1016, 1206, 719, 245), (351, 1019, 1206, 1016), (1019, 244, 718, 1206), (1020, 1207, 720, 246), (352, 1023, 1207, 1020), (1023, 129, 603, 1207), (1024, 1208, 605, 131), (353, 1027, 1208, 1024), (1027, 247, 532, 1208), (1028, 1209, 723, 249), (354, 1031, 1209, 1028), (1031, 248, 722, 1209), (1032, 1210, 724, 250), (355, 1035, 1210, 1032), (1035, 116, 590, 1210), (1036, 1211, 588, 114), (356, 1039, 1211, 1036), (1039, 251, 536, 1211), (1040, 1212, 727, 253), (357, 1043, 1212, 1040), (1043, 252, 726, 1212), (1044, 1213, 728, 254), (358, 1046, 1213, 1044), (1046, 180, 654, 1213), (1047, 1214, 608, 134), (359, 1050, 1214, 1047), (1051, 1215, 731, 257), (360, 1054, 1215, 1051), (1054, 256, 730, 1215), (1055, 1216, 732, 258), (361, 1058, 1216, 1055), (1058, 133, 607, 1216), (1059, 1217, 609, 135), (362, 1062, 1217, 1059), (1062, 259, 542, 1217), (1063, 1218, 735, 261), (363, 1066, 1218, 1063), (1066, 260, 734, 1218), (1067, 1219, 736, 262), (364, 1070, 1219, 1067), (1070, 118, 592, 1219), (1071, 1220, 589, 115), (365, 1074, 1220, 1071), (1074, 263, 546, 1220), (1075, 1221, 739, 265), (366, 1078, 1221, 1075), (1078, 264, 738, 1221), (1079, 1222, 740, 266), (367, 1082, 1222, 1079), (1082, 183, 657, 1222), (1083, 1223, 612, 138), (368, 1086, 1223, 1083), (1086, 267, 550, 1223), (1087, 1224, 743, 269), (369, 1090, 1224, 1087), (1090, 268, 742, 1224), (1091, 1225, 744, 270), (370, 1094, 1225, 1091), (1094, 137, 611, 1225), (1095, 1226, 613, 139), (371, 1098, 1226, 1095), (1098, 271, 554, 1226), (1099, 1227, 747, 273), (372, 1102, 1227, 1099), (1102, 272, 746, 1227), (1103, 1228, 748, 274), (373, 1106, 1228, 1103), (1106, 119, 593, 1228), (1107, 1229, 577, 103), (374, 1110, 1229, 1107), (1110, 275, 558, 1229), (1111, 1230, 751, 277), (375, 1114, 1230, 1111), (1114, 276, 750, 1230), (1115, 1231, 752, 278), (376, 1118, 1231, 1115), (1118, 187, 661, 1231), (1119, 1232, 616, 142), (377, 1122, 1232, 1119), (1122, 279, 562, 1232), (1123, 1233, 755, 281), (378, 1126, 1233, 1123), (1126, 280, 754, 1233), (1127, 1234, 756, 282), (379, 1130, 1234, 1127), (1130, 141, 615, 1234), (1131, 1235, 617, 143), (380, 1134, 1235, 1131), (1134, 283, 566, 1235), (1135, 1236, 759, 285), (381, 1138, 1236, 1135), (1138, 284, 758, 1236), (1139, 1237, 760, 286), (382, 1142, 1237, 1139), (1142, 109, 583, 1237), (476, 1238, 587, 42), (191, 763, 1238, 476), (763, 287, 761, 1238), (665, 1239, 763, 191), (72, 479, 1239, 665), (479, 194, 762, 1239), (762, 1240, 764, 287), (194, 668, 1240, 762), (668, 28, 573, 1240), (480, 1241, 580, 35), (195, 767, 1241, 480), (767, 288, 765, 1241), (669, 1242, 767, 195), (73, 483, 1242, 669), (483, 198, 766, 1242), (766, 1243, 768, 288), (198, 672, 1243, 766), (672, 48, 593, 1243), (484, 1244, 574, 29), (199, 771, 1244, 484), (771, 289, 769, 1244), (673, 1245, 771, 199), (74, 487, 1245, 673), (487, 202, 770, 1245), (770, 1246, 772, 289), (202, 676, 1246, 770), (676, 33, 578, 1246), (488, 1247, 576, 31), (203, 775, 1247, 488), (775, 290, 773, 1247), (677, 1248, 775, 203), (75, 491, 1248, 677), (491, 206, 774, 1248), (774, 1249, 776, 290), (206, 680, 1249, 774), (680, 35, 580, 1249), (492, 1250, 577, 32), (207, 779, 1250, 492), (779, 291, 777, 1250), (681, 1251, 779, 207), (76, 495, 1251, 681), (495, 210, 778, 1251), (778, 1252, 780, 291), (210, 684, 1252, 778), (684, 36, 581, 1252), (496, 1253, 589, 44), (211, 783, 1253, 496), (783, 292, 781, 1253), (685, 1254, 783, 211), (77, 499, 1254, 685), (499, 214, 782, 1254), (782, 1255, 784, 292), (214, 688, 1255, 782), (688, 26, 571, 1255), (500, 1256, 623, 30), (215, 787, 1256, 500), (787, 293, 785, 1256), (689, 1257, 787, 215), (78, 503, 1257, 689), (503, 218, 786, 1257), (786, 1258, 788, 293), (218, 692, 1258, 786), (692, 49, 594, 1258), (504, 1259, 644, 51), (219, 791, 1259, 504), (791, 294, 789, 1259), (693, 1260, 791, 219), (79, 507, 1260, 693), (507, 222, 790, 1260), (790, 1261, 792, 294), (222, 696, 1261, 790), (696, 50, 643, 1261), (508, 1262, 645, 52), (223, 795, 1262, 508), (795, 295, 793, 1262), (697, 1263, 795, 223), (80, 511, 1263, 697), (511, 226, 794, 1263), (794, 1264, 796, 295), (226, 700, 1264, 794), (700, 40, 633, 1264), (512, 1265, 640, 47), (227, 799, 1265, 512), (799, 296, 797, 1265), (701, 1266, 799, 227), (81, 515, 1266, 701), (515, 230, 798, 1266), (798, 1267, 800, 296), (230, 704, 1267, 798), (704, 53, 598, 1267), (516, 1268, 648, 55), (231, 803, 1268, 516), (803, 297, 801, 1268), (705, 1269, 803, 231), (82, 519, 1269, 705), (519, 234, 802, 1269), (802, 1270, 804, 297), (234, 708, 1270, 802), (708, 54, 647, 1270), (520, 1271, 649, 56), (235, 807, 1271, 520), (807, 298, 805, 1271), (709, 1272, 807, 235), (83, 523, 1272, 709), (523, 238, 806, 1272), (806, 1273, 808, 298), (238, 712, 1273, 806), (712, 36, 629, 1273), (524, 1274, 634, 41), (239, 811, 1274, 524), (811, 299, 809, 1274), (713, 1275, 811, 239), (84, 527, 1275, 713), (527, 242, 810, 1275), (810, 1276, 812, 299), (242, 716, 1276, 810), (716, 57, 602, 1276), (528, 1277, 652, 59), (243, 815, 1277, 528), (815, 300, 813, 1277), (717, 1278, 815, 243), (85, 531, 1278, 717), (531, 246, 814, 1278), (814, 1279, 816, 300), (246, 720, 1279, 814), (720, 58, 651, 1279), (532, 1280, 653, 60), (247, 819, 1280, 532), (819, 301, 817, 1280), (721, 1281, 819, 247), (86, 535, 1281, 721), (535, 250, 818, 1281), (818, 1282, 820, 301), (250, 724, 1282, 818), (724, 45, 638, 1282), (536, 1283, 636, 43), (251, 823, 1283, 536), (823, 302, 821, 1283), (725, 1284, 823, 251), (87, 538, 1284, 725), (538, 254, 822, 1284), (822, 1285, 824, 302), (254, 728, 1285, 822), (728, 61, 606, 1285), (729, 1286, 826, 255), (88, 541, 1286, 729), (541, 258, 825, 1286), (825, 1287, 827, 303), (258, 732, 1287, 825), (732, 62, 655, 1287), (542, 1288, 656, 63), (259, 830, 1288, 542), (830, 304, 828, 1288), (733, 1289, 830, 259), (89, 545, 1289, 733), (545, 262, 829, 1289), (829, 1290, 831, 304), (262, 736, 1290, 829), (736, 47, 640, 1290), (546, 1291, 637, 44), (263, 834, 1291, 546), (834, 305, 832, 1291), (737, 1292, 834, 263), (90, 549, 1292, 737), (549, 266, 833, 1292), (833, 1293, 835, 305), (266, 740, 1293, 833), (740, 64, 610, 1293), (550, 1294, 659, 66), (267, 838, 1294, 550), (838, 306, 836, 1294), (741, 1295, 838, 267), (91, 553, 1295, 741), (553, 270, 837, 1295), (837, 1296, 839, 306), (270, 744, 1296, 837), (744, 65, 658, 1296), (554, 1297, 660, 67), (271, 842, 1297, 554), (842, 307, 840, 1297), (745, 1298, 842, 271), (92, 557, 1298, 745), (557, 274, 841, 1298), (841, 1299, 843, 307), (274, 748, 1299, 841), (748, 48, 641, 1299), (558, 1300, 625, 32), (275, 846, 1300, 558), (846, 308, 844, 1300), (749, 1301, 846, 275), (93, 561, 1301, 749), (561, 278, 845, 1301), (845, 1302, 847, 308), (278, 752, 1302, 845), (752, 68, 614, 1302), (562, 1303, 663, 70), (279, 850, 1303, 562), (850, 309, 848, 1303), (753, 1304, 850, 279), (94, 565, 1304, 753), (565, 282, 849, 1304), (849, 1305, 851, 309), (282, 756, 1305, 849), (756, 69, 662, 1305), (566, 1306, 664, 71), (283, 854, 1306, 566), (854, 310, 852, 1306), (757, 1307, 854, 283), (95, 569, 1307, 757), (569, 286, 853, 1307), (853, 1308, 855, 310), (286, 760, 1308, 853), (760, 38, 631, 1308), (407, 1309, 448, 13), (120, 858, 1309, 407), (858, 311, 856, 1309), (594, 1310, 858, 120), (49, 478, 1310, 594), (478, 193, 857, 1310), (857, 1311, 859, 311), (193, 667, 1311, 857), (667, 72, 665, 1311), (642, 1312, 478, 49), (168, 862, 1312, 642), (862, 312, 860, 1312), (455, 1313, 862, 168), (20, 410, 1313, 455), (410, 123, 861, 1313), (861, 1314, 863, 312), (123, 597, 1314, 861), (597, 52, 477, 1314), (666, 1315, 479, 72), (192, 866, 1315, 666), (866, 313, 864, 1315), (477, 1316, 866, 192), (52, 645, 1316, 477), (645, 171, 865, 1316), (865, 1317, 867, 313), (171, 458, 1317, 865), (458, 11, 434, 1317), (411, 1318, 441, 18), (124, 870, 1318, 411), (870, 314, 868, 1318), (598, 1319, 870, 124), (53, 482, 1319, 598), (482, 197, 869, 1319), (869, 1320, 871, 314), (197, 671, 1320, 869), (671, 73, 669, 1320), (646, 1321, 482, 53), (172, 874, 1321, 646), (874, 315, 872, 1321), (459, 1322, 874, 172), (21, 414, 1322, 459), (414, 127, 873, 1322), (873, 1323, 875, 315), (127, 601, 1323, 873), (601, 56, 481, 1323), (670, 1324, 483, 73), (196, 878, 1324, 670), (878, 316, 876, 1324), (481, 1325, 878, 196), (56, 649, 1325, 481), (649, 175, 877, 1325), (877, 1326, 879, 316), (175, 462, 1326, 877), (462, 19, 454, 1326), (415, 1327, 435, 12), (128, 882, 1327, 415), (882, 317, 880, 1327), (602, 1328, 882, 128), (57, 486, 1328, 602), (486, 201, 881, 1328), (881, 1329, 883, 317), (201, 675, 1329, 881), (675, 74, 673, 1329), (650, 1330, 486, 57), (176, 886, 1330, 650), (886, 318, 884, 1330), (463, 1331, 886, 176), (22, 418, 1331, 463), (418, 131, 885, 1331), (885, 1332, 887, 318), (131, 605, 1332, 885), (605, 60, 485, 1332), (674, 1333, 487, 74), (200, 890, 1333, 674), (890, 319, 888, 1333), (485, 1334, 890, 200), (60, 653, 1334, 485), (653, 179, 889, 1334), (889, 1335, 891, 319), (179, 466, 1335, 889), (466, 16, 439, 1335), (419, 1336, 437, 14), (132, 894, 1336, 419), (894, 320, 892, 1336), (606, 1337, 894, 132), (61, 490, 1337, 606), (490, 205, 893, 1337), (893, 1338, 895, 320), (205, 679, 1338, 893), (679, 75, 677, 1338), (654, 1339, 490, 61), (180, 898, 1339, 654), (898, 321, 896, 1339), (422, 135, 897, 1340), (897, 1341, 899, 321), (135, 609, 1341, 897), (609, 63, 489, 1341), (678, 1342, 491, 75), (204, 902, 1342, 678), (902, 322, 900, 1342), (489, 1343, 902, 204), (63, 656, 1343, 489), (656, 182, 901, 1343), (901, 1344, 903, 322), (182, 467, 1344, 901), (467, 18, 441, 1344), (423, 1345, 438, 15), (136, 906, 1345, 423), (906, 323, 904, 1345), (610, 1346, 906, 136), (64, 494, 1346, 610), (494, 209, 905, 1346), (905, 1347, 907, 323), (209, 683, 1347, 905), (683, 76, 681, 1347), (657, 1348, 494, 64), (183, 910, 1348, 657), (910, 324, 908, 1348), (468, 1349, 910, 183), (23, 426, 1349, 468), (426, 139, 909, 1349), (909, 1350, 911, 324), (139, 613, 1350, 909), (613, 67, 493, 1350), (682, 1351, 495, 76), (208, 914, 1351, 682), (914, 325, 912, 1351), (493, 1352, 914, 208), (67, 660, 1352, 493), (660, 186, 913, 1352), (913, 1353, 915, 325), (186, 471, 1353, 913), (471, 19, 442, 1353), (427, 1354, 450, 15), (140, 918, 1354, 427), (918, 326, 916, 1354), (614, 1355, 918, 140), (68, 498, 1355, 614), (498, 213, 917, 1355), (917, 1356, 919, 326), (213, 687, 1356, 917), (687, 77, 685, 1356), (661, 1357, 498, 68), (187, 922, 1357, 661), (922, 327, 920, 1357), (472, 1358, 922, 187), (24, 430, 1358, 472), (430, 143, 921, 1358), (921, 1359, 923, 327), (143, 617, 1359, 921), (617, 71, 497, 1359), (686, 1360, 499, 77), (212, 926, 1360, 686), (926, 328, 924, 1360), (497, 1361, 926, 212), (71, 664, 1361, 497), (664, 190, 925, 1361), (925, 1362, 927, 328), (190, 475, 1362, 925), (475, 9, 432, 1362), (384, 1363, 388, 3), (97, 930, 1363, 384), (930, 329, 928, 1363), (571, 1364, 930, 97), (26, 502, 1364, 571), (502, 217, 929, 1364), (929, 1365, 931, 329), (217, 691, 1365, 929), (691, 78, 689, 1365), (619, 1366, 502, 26), (145, 934, 1366, 619), (934, 330, 932, 1366), (432, 1367, 934, 145), (9, 409, 1367, 432), (409, 122, 933, 1367), (933, 1368, 935, 330), (122, 596, 1368, 933), (596, 51, 501, 1368), (690, 1369, 503, 78), (216, 938, 1369, 690), (938, 331, 936, 1369), (501, 1370, 938, 216), (51, 644, 1370, 501), (644, 170, 937, 1370), (937, 1371, 939, 331), (170, 457, 1371, 937), (457, 20, 455, 1371), (444, 1372, 409, 9), (157, 942, 1372, 444), (942, 332, 940, 1372), (631, 1373, 942, 157), (38, 506, 1373, 631), (506, 221, 941, 1373), (941, 1374, 943, 332), (221, 695, 1374, 941), (695, 79, 693, 1374), (583, 1375, 506, 38), (109, 946, 1375, 583), (946, 333, 944, 1375), (396, 1376, 946, 109), (0, 395, 1376, 396), (395, 108, 945, 1376), (945, 1377, 947, 333), (108, 582, 1377, 945), (582, 37, 505, 1377), (694, 1378, 507, 79), (220, 950, 1378, 694), (950, 334, 948, 1378), (505, 1379, 950, 220), (37, 630, 1379, 505), (630, 156, 949, 1379), (949, 1380, 951, 334), (156, 443, 1380, 949), (443, 8, 408, 1380), (456, 1381, 410, 20), (169, 954, 1381, 456), (954, 335, 952, 1381), (643, 1382, 954, 169), (50, 510, 1382, 643), (510, 225, 953, 1382), (953, 1383, 955, 335), (225, 699, 1383, 953), (699, 80, 697, 1383), (595, 1384, 510, 50), (121, 958, 1384, 595), (958, 336, 956, 1384), (408, 1385, 958, 121), (8, 431, 1385, 408), (431, 144, 957, 1385), (957, 1386, 959, 336), (144, 618, 1386, 957), (618, 25, 509, 1386), (698, 1387, 511, 80), (224, 962, 1387, 698), (962, 337, 960, 1387), (509, 1388, 962, 224), (25, 570, 1388, 509), (570, 96, 961, 1388), (961, 1389, 963, 337), (96, 383, 1389, 961), (383, 1, 398, 1389), (391, 1390, 405, 5), (104, 966, 1390, 391), (966, 338, 964, 1390), (578, 1391, 966, 104), (33, 514, 1391, 578), (514, 229, 965, 1391), (965, 1392, 967, 338), (229, 703, 1392, 965), (703, 81, 701, 1392), (626, 1393, 514, 33), (152, 970, 1393, 626), (970, 339, 968, 1393), (439, 1394, 970, 152), (16, 413, 1394, 439), (413, 126, 969, 1394), (969, 1395, 971, 339), (126, 600, 1395, 969), (600, 55, 513, 1395), (702, 1396, 515, 81), (228, 974, 1396, 702), (974, 340, 972, 1396), (513, 1397, 974, 228), (55, 648, 1397, 513), (648, 174, 973, 1397), (973, 1398, 975, 340), (174, 461, 1398, 973), (461, 21, 459, 1398), (451, 1399, 413, 16), (164, 978, 1399, 451), (978, 341, 976, 1399), (638, 1400, 978, 164), (45, 518, 1400, 638), (518, 233, 977, 1400), (977, 1401, 979, 341), (233, 707, 1401, 977), (707, 82, 705, 1401), (590, 1402, 518, 45), (116, 982, 1402, 590), (982, 342, 980, 1402), (403, 1403, 982, 116), (4, 404, 1403, 403), (404, 117, 981, 1403), (981, 1404, 983, 342), (117, 591, 1404, 981), (591, 46, 517, 1404), (706, 1405, 519, 82), (232, 986, 1405, 706), (986, 343, 984, 1405), (517, 1406, 986, 232), (46, 639, 1406, 517), (639, 165, 985, 1406), (985, 1407, 987, 343), (165, 452, 1407, 985), (452, 17, 412, 1407), (460, 1408, 414, 21), (173, 990, 1408, 460), (990, 344, 988, 1408), (647, 1409, 990, 173), (54, 522, 1409, 647), (522, 237, 989, 1409), (989, 1410, 991, 344), (237, 711, 1410, 989), (711, 83, 709, 1410), (599, 1411, 522, 54), (125, 994, 1411, 599), (994, 345, 992, 1411), (412, 1412, 994, 125), (17, 440, 1412, 412), (440, 153, 993, 1412), (993, 1413, 995, 345), (153, 627, 1413, 993), (627, 34, 521, 1413), (710, 1414, 523, 83), (236, 998, 1414, 710), (998, 346, 996, 1414), (521, 1415, 998, 236), (34, 579, 1415, 521), (579, 105, 997, 1415), (997, 1416, 999, 346), (105, 392, 1416, 997), (392, 7, 394, 1416), (383, 1417, 399, 1), (96, 1002, 1417, 383), (1002, 347, 1000, 1417), (570, 1418, 1002, 96), (25, 526, 1418, 570), (526, 241, 1001, 1418), (1001, 1419, 1003, 347), (241, 715, 1419, 1001), (715, 84, 713, 1419), (618, 1420, 526, 25), (144, 1006, 1420, 618), (1006, 348, 1004, 1420), (431, 1421, 1006, 144), (8, 417, 1421, 431), (417, 130, 1005, 1421), (1005, 1422, 1007, 348), (130, 604, 1422, 1005), (604, 59, 525, 1422), (714, 1423, 527, 84), (240, 1010, 1423, 714), (1010, 349, 1008, 1423), (525, 1424, 1010, 240), (59, 652, 1424, 525), (652, 178, 1009, 1424), (1009, 1425, 1011, 349), (178, 465, 1425, 1009), (465, 22, 463, 1425), (443, 1426, 417, 8), (156, 1014, 1426, 443), (1014, 350, 1012, 1426), (630, 1427, 1014, 156), (37, 530, 1427, 630), (530, 245, 1013, 1427), (1013, 1428, 1015, 350), (245, 719, 1428, 1013), (719, 85, 717, 1428), (582, 1429, 530, 37), (108, 1018, 1429, 582), (1018, 351, 1016, 1429), (395, 1430, 1018, 108), (0, 397, 1430, 395), (397, 110, 1017, 1430), (1017, 1431, 1019, 351), (110, 584, 1431, 1017), (584, 39, 529, 1431), (718, 1432, 531, 85), (244, 1022, 1432, 718), (1022, 352, 1020, 1432), (529, 1433, 1022, 244), (39, 632, 1433, 529), (632, 158, 1021, 1433), (1021, 1434, 1023, 352), (158, 445, 1434, 1021), (445, 10, 416, 1434), (464, 1435, 418, 22), (177, 1026, 1435, 464), (1026, 353, 1024, 1435), (651, 1436, 1026, 177), (58, 534, 1436, 651), (534, 249, 1025, 1436), (1025, 1437, 1027, 353), (249, 723, 1437, 1025), (723, 86, 721, 1437), (603, 1438, 534, 58), (129, 1030, 1438, 603), (1030, 354, 1028, 1438), (416, 1439, 1030, 129), (10, 433, 1439, 416), (433, 146, 1029, 1439), (1029, 1440, 1031, 354), (146, 620, 1440, 1029), (620, 27, 533, 1440), (722, 1441, 535, 86), (248, 1034, 1441, 722), (1034, 355, 1032, 1441), (533, 1442, 1034, 248), (27, 572, 1442, 533), (572, 98, 1033, 1442), (1033, 1443, 1035, 355), (98, 385, 1443, 1033), (385, 4, 403, 1443), (386, 1444, 401, 2), (99, 1038, 1444, 386), (1038, 356, 1036, 1444), (573, 1445, 1038, 99), (28, 537, 1445, 573), (537, 253, 1037, 1445), (1037, 1446, 1039, 356), (253, 727, 1446, 1037), (727, 87, 725, 1446), (621, 1447, 537, 28), (147, 1042, 1447, 621), (1042, 357, 1040, 1447), (434, 1448, 1042, 147), (11, 421, 1448, 434), (421, 134, 1041, 1448), (1041, 1449, 1043, 357), (134, 608, 1449, 1041), (726, 1450, 538, 87), (252, 1045, 1450, 726), (1045, 358, 1044, 1450), (446, 1451, 421, 11), (159, 1049, 1451, 446), (1049, 359, 1047, 1451), (633, 1452, 1049, 159), (40, 540, 1452, 633), (540, 257, 1048, 1452), (1048, 1453, 1050, 359), (257, 731, 1453, 1048), (731, 88, 729, 1453), (585, 1454, 540, 40), (111, 1053, 1454, 585), (1053, 360, 1051, 1454), (398, 1455, 1053, 111), (1, 399, 1455, 398), (399, 112, 1052, 1455), (1052, 1456, 1054, 360), (112, 586, 1456, 1052), (586, 41, 539, 1456), (730, 1457, 541, 88), (256, 1057, 1457, 730), (1057, 361, 1055, 1457), (539, 1458, 1057, 256), (41, 634, 1458, 539), (634, 160, 1056, 1458), (1056, 1459, 1058, 361), (160, 447, 1459, 1056), (447, 12, 420, 1459), (1061, 362, 1059, 1460), (655, 1461, 1061, 181), (62, 544, 1461, 655), (544, 261, 1060, 1461), (1060, 1462, 1062, 362), (261, 735, 1462, 1060), (735, 89, 733, 1462), (607, 1463, 544, 62), (133, 1065, 1463, 607), (1065, 363, 1063, 1463), (420, 1464, 1065, 133), (12, 435, 1464, 420), (435, 148, 1064, 1464), (1064, 1465, 1066, 363), (148, 622, 1465, 1064), (622, 29, 543, 1465), (734, 1466, 545, 89), (260, 1069, 1466, 734), (1069, 364, 1067, 1466), (543, 1467, 1069, 260), (29, 574, 1467, 543), (574, 100, 1068, 1467), (1068, 1468, 1070, 364), (100, 387, 1468, 1068), (387, 5, 405, 1468), (388, 1469, 402, 3), (101, 1073, 1469, 388), (1073, 365, 1071, 1469), (575, 1470, 1073, 101), (30, 548, 1470, 575), (548, 265, 1072, 1470), (1072, 1471, 1074, 365), (265, 739, 1471, 1072), (739, 90, 737, 1471), (623, 1472, 548, 30), (149, 1077, 1472, 623), (1077, 366, 1075, 1472), (436, 1473, 1077, 149), (13, 425, 1473, 436), (425, 138, 1076, 1473), (1076, 1474, 1078, 366), (138, 612, 1474, 1076), (612, 66, 547, 1474), (738, 1475, 549, 90), (264, 1081, 1475, 738), (1081, 367, 1079, 1475), (547, 1476, 1081, 264), (66, 659, 1476, 547), (659, 185, 1080, 1476), (1080, 1477, 1082, 367), (185, 470, 1477, 1080), (470, 23, 468, 1477), (448, 1478, 425, 13), (161, 1085, 1478, 448), (1085, 368, 1083, 1478), (635, 1479, 1085, 161), (42, 552, 1479, 635), (552, 269, 1084, 1479), (1084, 1480, 1086, 368), (269, 743, 1480, 1084), (743, 91, 741, 1480), (587, 1481, 552, 42), (113, 1089, 1481, 587), (1089, 369, 1087, 1481), (400, 1482, 1089, 113), (2, 401, 1482, 400), (401, 114, 1088, 1482), (1088, 1483, 1090, 369), (114, 588, 1483, 1088), (588, 43, 551, 1483), (742, 1484, 553, 91), (268, 1093, 1484, 742), (1093, 370, 1091, 1484), (551, 1485, 1093, 268), (43, 636, 1485, 551), (636, 162, 1092, 1485), (1092, 1486, 1094, 370), (162, 449, 1486, 1092), (449, 14, 424, 1486), (469, 1487, 426, 23), (184, 1097, 1487, 469), (1097, 371, 1095, 1487), (658, 1488, 1097, 184), (65, 556, 1488, 658), (556, 273, 1096, 1488), (1096, 1489, 1098, 371), (273, 747, 1489, 1096), (747, 92, 745, 1489), (611, 1490, 556, 65), (137, 1101, 1490, 611), (1101, 372, 1099, 1490), (424, 1491, 1101, 137), (14, 437, 1491, 424), (437, 150, 1100, 1491), (1100, 1492, 1102, 372), (150, 624, 1492, 1100), (624, 31, 555, 1492), (746, 1493, 557, 92), (272, 1105, 1493, 746), (1105, 373, 1103, 1493), (555, 1494, 1105, 272), (31, 576, 1494, 555), (576, 102, 1104, 1494), (1104, 1495, 1106, 373), (102, 389, 1495, 1104), (389, 6, 406, 1495), (392, 1496, 390, 7), (105, 1109, 1496, 392), (1109, 374, 1107, 1496), (579, 1497, 1109, 105), (34, 560, 1497, 579), (560, 277, 1108, 1497), (1108, 1498, 1110, 374), (277, 751, 1498, 1108), (751, 93, 749, 1498), (627, 1499, 560, 34), (153, 1113, 1499, 627), (1113, 375, 1111, 1499), (440, 1500, 1113, 153), (17, 429, 1500, 440), (429, 142, 1112, 1500), (1112, 1501, 1114, 375), (142, 616, 1501, 1112), (616, 70, 559, 1501), (750, 1502, 561, 93), (276, 1117, 1502, 750), (1117, 376, 1115, 1502), (559, 1503, 1117, 276), (70, 663, 1503, 559), (663, 189, 1116, 1503), (1116, 1504, 1118, 376), (189, 474, 1504, 1116), (474, 24, 472, 1504), (452, 1505, 429, 17), (165, 1121, 1505, 452), (1121, 377, 1119, 1505), (639, 1506, 1121, 165), (46, 564, 1506, 639), (564, 281, 1120, 1506), (1120, 1507, 1122, 377), (281, 755, 1507, 1120), (755, 94, 753, 1507), (591, 1508, 564, 46), (117, 1125, 1508, 591), (1125, 378, 1123, 1508), (404, 1509, 1125, 117), (4, 385, 1509, 404), (385, 98, 1124, 1509), (1124, 1510, 1126, 378), (98, 572, 1510, 1124), (572, 27, 563, 1510), (754, 1511, 565, 94), (280, 1129, 1511, 754), (1129, 379, 1127, 1511), (563, 1512, 1129, 280), (27, 620, 1512, 563), (620, 146, 1128, 1512), (1128, 1513, 1130, 379), (146, 433, 1513, 1128), (433, 10, 428, 1513), (473, 1514, 430, 24), (188, 1133, 1514, 473), (1133, 380, 1131, 1514), (662, 1515, 1133, 188), (69, 568, 1515, 662), (568, 285, 1132, 1515), (1132, 1516, 1134, 380), (285, 759, 1516, 1132), (759, 95, 757, 1516), (615, 1517, 568, 69), (141, 1137, 1517, 615), (1137, 381, 1135, 1517), (428, 1518, 1137, 141), (10, 445, 1518, 428), (445, 158, 1136, 1518), (1136, 1519, 1138, 381), (158, 632, 1519, 1136), (632, 39, 567, 1519), (758, 1520, 569, 95), (284, 1141, 1520, 758), (1141, 382, 1139, 1520), (567, 1521, 1141, 284), (39, 584, 1521, 567), (584, 110, 1140, 1521), (1140, 1522, 1142, 382), (110, 397, 1522, 1140), (397, 0, 396, 1522)])
me_cube.materials.append(mat_material)
me_cube.use_remesh_preserve_volume = False
me_cube.use_remesh_preserve_attributes = False
me_cube.use_mirror_vertex_groups = False
me_cube.update()

# ---- objects
ob_sun = bpy.data.objects.new('Sun', light_sun)
ob_hemi = bpy.data.objects.new('Hemi', light_hemi)
ob_cube_009 = bpy.data.objects.new('Cube.009', me_cube_009)
ob_cube_008 = bpy.data.objects.new('Cube.008', me_cube_008)
ob_cube_007 = bpy.data.objects.new('Cube.007', me_cube_007)
ob_cube_006 = bpy.data.objects.new('Cube.006', me_cube_006)
ob_cube_005 = bpy.data.objects.new('Cube.005', me_cube_005)
ob_plane = bpy.data.objects.new('Plane', me_plane)
ob_cube_004 = bpy.data.objects.new('Cube.004', me_cube_004)
ob_cube_003 = bpy.data.objects.new('Cube.003', me_cube_003)
ob_cube_002 = bpy.data.objects.new('Cube.002', me_cube_002)
ob_cube_001 = bpy.data.objects.new('Cube.001', me_cube_001)
ob_cube = bpy.data.objects.new('Cube', me_cube)
ob_lamp = bpy.data.objects.new('Lamp', light_lamp)
ob_camera = bpy.data.objects.new('Camera', cam_camera)

# ---- transforms, parenting, visibility, modifiers, constraints
ob_sun.location = (0.03555, -8.499, 7.69)
ob_sun.rotation_euler = (0.9611, -0.0, 0.0)
ob_sun.lineart.crease_threshold = 0.0
ob_hemi.location = (-0.6912, 6.032, 12.5)
ob_hemi.rotation_euler = (-0.6233, -0.0, 0.0)
ob_hemi.lineart.crease_threshold = 0.0
ob_cube_009.location = (-0.7243, -0.06703, 5.128)
ob_cube_009.rotation_euler = (-0.0, 2.532, 0.0)
ob_cube_009.scale = (0.9952, 2.21, 0.07861)
ob_cube_009.lineart.crease_threshold = 0.0
ob_cube_008.location = (0.9605, -0.06703, 5.11)
ob_cube_008.rotation_euler = (0.0, 0.6214, 0.0)
ob_cube_008.scale = (0.9952, 2.21, 0.07861)
ob_cube_008.lineart.crease_threshold = 0.0
ob_cube_007.location = (0.1541, -3.483, 0.342)
ob_cube_007.rotation_euler = (0.7411, -0.0, 0.0)
ob_cube_007.scale = (0.4796, 0.02958, 0.02958)
ob_cube_007.lineart.crease_threshold = 0.0
ob_cube_006.location = (0.1541, -3.1, 0.6923)
ob_cube_006.rotation_euler = (0.7411, -0.0, 0.0)
ob_cube_006.scale = (0.4796, 0.02958, 0.02958)
ob_cube_006.lineart.crease_threshold = 0.0
ob_cube_005.location = (0.1541, -2.645, 1.109)
ob_cube_005.rotation_euler = (0.7411, -0.0, 0.0)
ob_cube_005.scale = (0.4796, 0.02958, 0.02958)
ob_cube_005.lineart.crease_threshold = 0.0
ob_plane.location = (0.1452, -3.033, 0.6971)
ob_plane.rotation_euler = (0.7438, -0.0, 0.0)
ob_plane.scale = (0.4857, 1.0, 0.5537)
ob_plane.lineart.crease_threshold = 0.0
ob_cube_004.location = (1.629, 2.035, 0.3919)
ob_cube_004.scale = (0.1168, 0.1168, 0.2526)
ob_cube_004.lineart.crease_threshold = 0.0
ob_cube_003.location = (-1.372, 2.035, 0.3919)
ob_cube_003.scale = (0.1168, 0.1168, 0.2526)
ob_cube_003.lineart.crease_threshold = 0.0
ob_cube_002.location = (-1.372, -2.165, 0.3919)
ob_cube_002.scale = (0.1168, 0.1168, 0.2526)
ob_cube_002.lineart.crease_threshold = 0.0
ob_cube_001.location = (1.629, -2.165, 0.3919)
ob_cube_001.scale = (0.1168, 0.1168, 0.2526)
ob_cube_001.lineart.crease_threshold = 0.0
ob_cube.location = (0.1257, -0.06001, 2.575)
ob_cube.scale = (1.63, 2.227, 1.929)
ob_cube.lock_rotations_4d = False
ob_cube.empty_display_type = 'ARROWS'
ob_cube.lineart.crease_threshold = 0.0
ob_lamp.location = (13.35, 0.869, 4.681)
ob_lamp.rotation_euler = (0.6503, 0.05522, 1.866)
ob_lamp.scale = (0.9239, 0.9239, 0.9239)
ob_lamp.lock_rotations_4d = False
ob_lamp.empty_display_type = 'ARROWS'
ob_lamp.color = (0.0, 0.0, 0.0, 0.0)
ob_lamp.lineart.crease_threshold = 0.0
ob_camera.location = (16.34, -6.073, 4.163)
ob_camera.rotation_euler = (1.109, 0.01082, 0.8149)
ob_camera.scale = (0.9239, 0.9239, 0.9239)
ob_camera.lock_rotations_4d = False
ob_camera.empty_display_type = 'ARROWS'
ob_camera.color = (0.0, 0.0, 0.0, 0.0)
ob_camera.display_type = 'WIRE'
ob_camera.lineart.crease_threshold = 0.0

# ---- collection membership
col_collection_1.objects.link(ob_sun)
col_collection_1.objects.link(ob_hemi)
col_collection_1.objects.link(ob_cube_009)
col_collection_1.objects.link(ob_cube_008)
col_collection_1.objects.link(ob_cube_007)
col_collection_1.objects.link(ob_cube_006)
col_collection_1.objects.link(ob_cube_005)
col_collection_1.objects.link(ob_plane)
col_collection_1.objects.link(ob_cube_004)
col_collection_1.objects.link(ob_cube_003)
col_collection_1.objects.link(ob_cube_002)
col_collection_1.objects.link(ob_cube_001)
col_collection_1.objects.link(ob_cube)
col_collection_1.objects.link(ob_lamp)
col_collection_1.objects.link(ob_camera)

# ---- scene / render settings (as saved in the file)
scene.camera = ob_camera
scene.frame_start = 1; scene.frame_end = 250; scene.frame_set(1)
scene.render.engine = 'BLENDER_EEVEE_NEXT'
scene.render.image_settings.color_mode = 'RGB'
scene.render.image_settings.compression = 90
scene.render.resolution_percentage = 50
scene.render.dither_intensity = 0.0
scene.cycles.use_denoising = False
scene.cycles.samples = 10
scene.cycles.sampling_pattern = 'TABULATED_SOBOL'
scene.cycles.light_sampling_threshold = 0.0
scene.cycles.use_adaptive_sampling = False
scene.cycles.use_light_tree = False
scene.cycles.blur_glossy = 0.0
scene.cycles.volume_bounces = 1
scene.cycles.pixel_filter_type = 'GAUSSIAN'
scene.cycles.sample_clamp_indirect = 0.0
scene.view_settings.view_transform = 'Standard'
bpy.context.view_layer.update()
